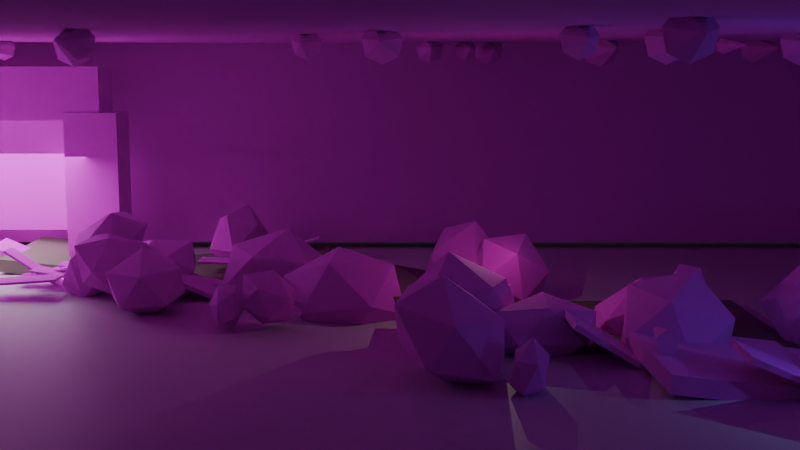 # Source: world2.blend  (saved by Blender 5.1.30; exported with 4.5.12 LTS)
import bpy
from mathutils import Matrix  # noqa: F401  (used for matrix-valued properties, if any)

bpy.ops.wm.read_factory_settings(use_empty=True)
scene = bpy.context.scene
scene.name = 'Scene'

# ---- collections
col_collection = bpy.data.collections.new('Collection'); scene.collection.children.link(col_collection)

# ---- images (referenced by path relative to the original .blend; pixels are not part of the script)
import os
ASSET_DIR = os.environ.get("B2B_ASSET_DIR", "")  # directory of the original .blend (textures are referenced by path, not embedded)
HERE = os.path.dirname(os.path.abspath(__file__))  # packed textures are extracted next to this script under _unpacked/

def load_image(name, relpath, width, height, colorspace="sRGB"):
    """Load a texture the original file referenced (path relative to the .blend, or extracted next to this script)."""
    p = next((c for c in (os.path.join(HERE, relpath), os.path.join(ASSET_DIR, relpath)) if relpath and os.path.exists(c)), "")
    if p:
        img = bpy.data.images.load(p, check_existing=True)
        img.name = name
    else:  # same state as the original file: an image datablock whose file is absent (Cycles renders it pink)
        img = bpy.data.images.new(name, width, height)
        img.source = "FILE"
        img.filepath = "//" + (relpath or name)
    img.colorspace_settings.name = colorspace
    return img
img_stageselectcavedeepdark_png = load_image('stageSelectCaveDeepDark.png', 'stageSelectCaveDeepDark.png', 1024, 1024, 'sRGB')
img_stageselectcavewall_png = load_image('stageSelectCaveWall.png', 'stageSelectCaveWall.png', 1024, 1024, 'sRGB')
img_stageselectcaveentranceglow_png = load_image('stageSelectCaveEntranceGlow.png', 'stageSelectCaveEntranceGlow.png', 1024, 1024, 'sRGB')
img_stageselectcavepath_png = load_image('stageSelectCavePath.png', 'stageSelectCavePath.png', 1024, 1024, 'sRGB')
img_stageselectcavemoss_png = load_image('stageSelectCaveMoss.png', 'stageSelectCaveMoss.png', 1024, 1024, 'sRGB')
img_stageselectcavecrystal_png = load_image('stageSelectCaveCrystal.png', 'stageSelectCaveCrystal.png', 1024, 1024, 'sRGB')
img_stageselectcaveshrine_png = load_image('stageSelectCaveShrine.png', 'stageSelectCaveShrine.png', 1024, 1024, 'sRGB')

# ---- materials (node trees are filled in below, after node groups)
mat_stageselectcavefloor_001 = bpy.data.materials.new('stageSelectCaveFloor.001')
mat_stageselectcavefloor_001.diffuse_color = (0.28, 0.24, 0.2, 1.0)
mat_stageselectcavedeepdark = bpy.data.materials.new('stageSelectCaveDeepDark')
mat_stageselectcavedeepdark.diffuse_color = (0.13, 0.12, 0.12, 1.0)
mat_stageselectcavewall = bpy.data.materials.new('stageSelectCaveWall')
mat_stageselectcavewall.diffuse_color = (0.24, 0.22, 0.2, 1.0)
mat_stageselectcaveentranceglow = bpy.data.materials.new('stageSelectCaveEntranceGlow')
mat_stageselectcaveentranceglow.diffuse_color = (0.92, 0.8, 0.5, 1.0)
mat_stageselectcavepath = bpy.data.materials.new('stageSelectCavePath')
mat_stageselectcavepath.diffuse_color = (0.36, 0.31, 0.23, 1.0)
mat_stageselectcavemoss = bpy.data.materials.new('stageSelectCaveMoss')
mat_stageselectcavemoss.diffuse_color = (0.08, 0.22, 0.1, 1.0)
mat_stageselectcavecrystal = bpy.data.materials.new('stageSelectCaveCrystal')
mat_stageselectcavecrystal.diffuse_color = (0.08, 0.55, 0.85, 1.0)
mat_stageselectcaveshrine = bpy.data.materials.new('stageSelectCaveShrine')
mat_stageselectcaveshrine.diffuse_color = (0.35, 0.34, 0.31, 1.0)
mat_stageselectcavefloor = bpy.data.materials.new('stageSelectCaveFloor')
mat_stageselectcavefloor.diffuse_color = (0.32, 0.27, 0.2, 1.0)

# ---- material node trees
mat_stageselectcavefloor_001.use_nodes = True; mat_stageselectcavefloor_001.node_tree.nodes.clear()
_N = mat_stageselectcavefloor_001.node_tree.nodes; _L = mat_stageselectcavefloor_001.node_tree.links
n0 = _N.new('ShaderNodeBsdfPrincipled'); n0.name = 'プリンシプルBSDF'; n0.location = (-200, 100)
n0.inputs[0].default_value = (0.28, 0.24, 0.2, 1.0)
n0.inputs[2].default_value = 0.85
n1 = _N.new('ShaderNodeOutputMaterial'); n1.name = 'マテリアル出力'; n1.location = (200, 100)
_L.new(n0.outputs[0], n1.inputs[0])
n1.is_active_output = True
mat_stageselectcavedeepdark.use_nodes = True; mat_stageselectcavedeepdark.node_tree.nodes.clear()
_N = mat_stageselectcavedeepdark.node_tree.nodes; _L = mat_stageselectcavedeepdark.node_tree.links
n0 = _N.new('ShaderNodeBsdfPrincipled'); n0.name = 'プリンシプルBSDF'; n0.location = (-200, 100)
n0.inputs[2].default_value = 0.85
n1 = _N.new('ShaderNodeOutputMaterial'); n1.name = 'マテリアル出力'; n1.location = (200, 100)
n2 = _N.new('ShaderNodeTexImage'); n2.name = '画像テクスチャ'; n2.location = (0, 0)
n2.image = img_stageselectcavedeepdark_png
_L.new(n0.outputs[0], n1.inputs[0])
_L.new(n2.outputs[0], n0.inputs[0])
n1.is_active_output = True
mat_stageselectcavewall.use_nodes = True; mat_stageselectcavewall.node_tree.nodes.clear()
_N = mat_stageselectcavewall.node_tree.nodes; _L = mat_stageselectcavewall.node_tree.links
n0 = _N.new('ShaderNodeBsdfPrincipled'); n0.name = 'プリンシプルBSDF'; n0.location = (-200, 100)
n0.inputs[2].default_value = 0.85
n1 = _N.new('ShaderNodeOutputMaterial'); n1.name = 'マテリアル出力'; n1.location = (200, 100)
n2 = _N.new('ShaderNodeTexImage'); n2.name = '画像テクスチャ'; n2.location = (0, 0)
n2.image = img_stageselectcavewall_png
_L.new(n0.outputs[0], n1.inputs[0])
_L.new(n2.outputs[0], n0.inputs[0])
n1.is_active_output = True
mat_stageselectcaveentranceglow.use_nodes = True; mat_stageselectcaveentranceglow.node_tree.nodes.clear()
_N = mat_stageselectcaveentranceglow.node_tree.nodes; _L = mat_stageselectcaveentranceglow.node_tree.links
n0 = _N.new('ShaderNodeBsdfPrincipled'); n0.name = 'プリンシプルBSDF'; n0.location = (-200, 100)
n0.inputs[2].default_value = 0.85
n1 = _N.new('ShaderNodeOutputMaterial'); n1.name = 'マテリアル出力'; n1.location = (200, 100)
n2 = _N.new('ShaderNodeTexImage'); n2.name = '画像テクスチャ'; n2.location = (0, 0)
n2.image = img_stageselectcaveentranceglow_png
_L.new(n0.outputs[0], n1.inputs[0])
_L.new(n2.outputs[0], n0.inputs[0])
n1.is_active_output = True
mat_stageselectcavepath.use_nodes = True; mat_stageselectcavepath.node_tree.nodes.clear()
_N = mat_stageselectcavepath.node_tree.nodes; _L = mat_stageselectcavepath.node_tree.links
n0 = _N.new('ShaderNodeBsdfPrincipled'); n0.name = 'プリンシプルBSDF'; n0.location = (-200, 100)
n0.inputs[2].default_value = 0.85
n1 = _N.new('ShaderNodeOutputMaterial'); n1.name = 'マテリアル出力'; n1.location = (200, 100)
n2 = _N.new('ShaderNodeTexImage'); n2.name = '画像テクスチャ'; n2.location = (0, 0)
n2.image = img_stageselectcavepath_png
_L.new(n0.outputs[0], n1.inputs[0])
_L.new(n2.outputs[0], n0.inputs[0])
n1.is_active_output = True
mat_stageselectcavemoss.use_nodes = True; mat_stageselectcavemoss.node_tree.nodes.clear()
_N = mat_stageselectcavemoss.node_tree.nodes; _L = mat_stageselectcavemoss.node_tree.links
n0 = _N.new('ShaderNodeBsdfPrincipled'); n0.name = 'プリンシプルBSDF'; n0.location = (-200, 100)
n0.inputs[2].default_value = 0.85
n1 = _N.new('ShaderNodeOutputMaterial'); n1.name = 'マテリアル出力'; n1.location = (200, 100)
n2 = _N.new('ShaderNodeTexImage'); n2.name = '画像テクスチャ'; n2.location = (0, 0)
n2.image = img_stageselectcavemoss_png
_L.new(n0.outputs[0], n1.inputs[0])
_L.new(n2.outputs[0], n0.inputs[0])
n1.is_active_output = True
mat_stageselectcavecrystal.use_nodes = True; mat_stageselectcavecrystal.node_tree.nodes.clear()
_N = mat_stageselectcavecrystal.node_tree.nodes; _L = mat_stageselectcavecrystal.node_tree.links
n0 = _N.new('ShaderNodeBsdfPrincipled'); n0.name = 'プリンシプルBSDF'; n0.location = (-200, 100)
n0.inputs[2].default_value = 0.85
n1 = _N.new('ShaderNodeOutputMaterial'); n1.name = 'マテリアル出力'; n1.location = (200, 100)
n2 = _N.new('ShaderNodeTexImage'); n2.name = '画像テクスチャ'; n2.location = (0, 0)
n2.image = img_stageselectcavecrystal_png
_L.new(n0.outputs[0], n1.inputs[0])
_L.new(n2.outputs[0], n0.inputs[0])
n1.is_active_output = True
mat_stageselectcaveshrine.use_nodes = True; mat_stageselectcaveshrine.node_tree.nodes.clear()
_N = mat_stageselectcaveshrine.node_tree.nodes; _L = mat_stageselectcaveshrine.node_tree.links
n0 = _N.new('ShaderNodeBsdfPrincipled'); n0.name = 'プリンシプルBSDF'; n0.location = (-200, 100)
n0.inputs[2].default_value = 0.85
n1 = _N.new('ShaderNodeOutputMaterial'); n1.name = 'マテリアル出力'; n1.location = (200, 100)
n2 = _N.new('ShaderNodeTexImage'); n2.name = '画像テクスチャ'; n2.location = (0, 0)
n2.image = img_stageselectcaveshrine_png
_L.new(n0.outputs[0], n1.inputs[0])
_L.new(n2.outputs[0], n0.inputs[0])
n1.is_active_output = True
mat_stageselectcavefloor.use_nodes = True; mat_stageselectcavefloor.node_tree.nodes.clear()
_N = mat_stageselectcavefloor.node_tree.nodes; _L = mat_stageselectcavefloor.node_tree.links
n0 = _N.new('ShaderNodeBsdfPrincipled'); n0.name = 'プリンシプルBSDF'; n0.location = (-200, 100)
n1 = _N.new('ShaderNodeOutputMaterial'); n1.name = 'マテリアル出力'; n1.location = (200, 100)
_L.new(n0.outputs[0], n1.inputs[0])
n1.is_active_output = True

# ---- world
world_world = bpy.data.worlds.new('World'); scene.world = world_world
world_world.use_nodes = True; world_world.node_tree.nodes.clear()
_N = world_world.node_tree.nodes; _L = world_world.node_tree.links
n0 = _N.new('ShaderNodeOutputWorld'); n0.name = 'World Output'; n0.location = (200, 100)
n1 = _N.new('ShaderNodeBackground'); n1.name = 'Background'; n1.location = (-200, 100)
n1.inputs[0].default_value = (0.05088, 0.05088, 0.05088, 1.0)
_L.new(n1.outputs[0], n0.inputs[0])
n0.is_active_output = True
world_world.color = (0.05088, 0.05088, 0.05088)
world_world.sun_shadow_jitter_overblur = 0.0

# ---- cameras
cam_001 = bpy.data.cameras.new('カメラ.001')

# ---- lights
light_x = bpy.data.lights.new('エリア', 'AREA')
light_x.energy = 550.0
light_x.size = 8.0
light_x.size_y = 1.0
light_x_1 = bpy.data.lights.new('ポイント', 'POINT')
light_x_1.color = (0.25, 0.55, 1.0)
light_x_1.energy = 95.0
light_001 = bpy.data.lights.new('ポイント.001', 'POINT')
light_001.color = (0.85, 0.72, 0.55)
light_001.energy = 80.0

# ---- meshes
me_cave_floor_slab_00_mesh_zup = bpy.data.meshes.new('cave_floor_slab_00_mesh_zup')
me_cave_floor_slab_00_mesh_zup.from_pydata([(-21.76, 13.44, 0.1889), (-21.71, 18.64, 0.1797), (-21.62, 18.64, 0.6714), (-21.67, 13.44, 0.6806), (-14.24, 18.56, -0.6889), (-14.29, 13.36, -0.6797), (-14.33, 18.56, -1.181), (-14.38, 13.36, -1.171)], [], [(0, 1, 2), (0, 2, 3), (3, 2, 4), (3, 4, 5), (5, 4, 6), (5, 6, 7), (7, 6, 1), (7, 1, 0), (3, 5, 7), (3, 7, 0), (4, 2, 1), (4, 1, 6)])
me_cave_floor_slab_00_mesh_zup.materials.append(mat_stageselectcavefloor_001)
me_cave_floor_slab_00_mesh_zup.update()
me_cave_floor_slab_01_mesh_zup = bpy.data.meshes.new('cave_floor_slab_01_mesh_zup')
me_cave_floor_slab_01_mesh_zup.from_pydata([(-15.83, 11.04, -0.09241), (-15.92, 16.84, -0.08275), (-15.87, 16.84, 0.4144), (-15.78, 11.04, 0.4048), (-8.166, 16.96, -0.4076), (-8.076, 11.16, -0.4172), (-8.219, 16.96, -0.9048), (-8.129, 11.16, -0.9144)], [], [(0, 1, 2), (0, 2, 3), (3, 2, 4), (3, 4, 5), (5, 4, 6), (5, 6, 7), (7, 6, 1), (7, 1, 0), (3, 5, 7), (3, 7, 0), (4, 2, 1), (4, 1, 6)])
me_cave_floor_slab_01_mesh_zup.materials.append(mat_stageselectcavefloor_001)
me_cave_floor_slab_01_mesh_zup.update()
me_cave_floor_slab_02_mesh_zup = bpy.data.meshes.new('cave_floor_slab_02_mesh_zup')
me_cave_floor_slab_02_mesh_zup.from_pydata([(-11.03, 8.866, -0.7742), (-10.92, 15.27, -0.767), (-10.95, 15.27, -0.2681), (-11.06, 8.866, -0.2753), (-2.974, 15.13, 0.2742), (-3.079, 8.734, 0.267), (-2.94, 15.13, -0.2247), (-3.046, 8.734, -0.2319)], [], [(0, 1, 2), (0, 2, 3), (3, 2, 4), (3, 4, 5), (5, 4, 6), (5, 6, 7), (7, 6, 1), (7, 1, 0), (3, 5, 7), (3, 7, 0), (4, 2, 1), (4, 1, 6)])
me_cave_floor_slab_02_mesh_zup.materials.append(mat_stageselectcavefloor_001)
me_cave_floor_slab_02_mesh_zup.update()
me_cave_floor_slab_03_mesh_zup = bpy.data.meshes.new('cave_floor_slab_03_mesh_zup')
me_cave_floor_slab_03_mesh_zup.from_pydata([(-6.181, 6.514, 0.1656), (-6.041, 11.71, 0.1432), (-5.962, 11.71, 0.6369), (-6.102, 6.514, 0.6594), (2.181, 11.49, -0.6656), (2.041, 6.288, -0.6432), (2.102, 11.49, -1.159), (1.962, 6.288, -1.137)], [], [(0, 1, 2), (0, 2, 3), (3, 2, 4), (3, 4, 5), (5, 4, 6), (5, 6, 7), (7, 6, 1), (7, 1, 0), (3, 5, 7), (3, 7, 0), (4, 2, 1), (4, 1, 6)])
me_cave_floor_slab_03_mesh_zup.materials.append(mat_stageselectcavefloor_001)
me_cave_floor_slab_03_mesh_zup.update()
me_cave_floor_slab_04_mesh_zup = bpy.data.meshes.new('cave_floor_slab_04_mesh_zup')
me_cave_floor_slab_04_mesh_zup.from_pydata([(-1.21, 3.077, 0.2644), (-1.241, 8.877, 0.27), (-1.152, 8.877, 0.7619), (-1.12, 3.077, 0.7562), (7.21, 8.923, -0.7644), (7.241, 3.123, -0.77), (7.12, 8.923, -1.256), (7.152, 3.123, -1.262)], [], [(0, 1, 2), (0, 2, 3), (3, 2, 4), (3, 4, 5), (5, 4, 6), (5, 6, 7), (7, 6, 1), (7, 1, 0), (3, 5, 7), (3, 7, 0), (4, 2, 1), (4, 1, 6)])
me_cave_floor_slab_04_mesh_zup.materials.append(mat_stageselectcavefloor_001)
me_cave_floor_slab_04_mesh_zup.update()
me_cave_floor_slab_05_mesh_zup = bpy.data.meshes.new('cave_floor_slab_05_mesh_zup')
me_cave_floor_slab_05_mesh_zup.from_pydata([(2.689, -1.285, -0.5089), (2.564, 5.113, -0.5091), (2.562, 5.113, -0.009124), (2.688, -1.285, -0.008866), (11.31, 5.285, 0.008865), (11.44, -1.113, 0.009123), (11.31, 5.285, -0.4911), (11.44, -1.113, -0.4909)], [], [(0, 1, 2), (0, 2, 3), (3, 2, 4), (3, 4, 5), (5, 4, 6), (5, 6, 7), (7, 6, 1), (7, 1, 0), (3, 5, 7), (3, 7, 0), (4, 2, 1), (4, 1, 6)])
me_cave_floor_slab_05_mesh_zup.materials.append(mat_stageselectcavefloor_001)
me_cave_floor_slab_05_mesh_zup.update()
me_cave_floor_slab_06_mesh_zup = bpy.data.meshes.new('cave_floor_slab_06_mesh_zup')
me_cave_floor_slab_06_mesh_zup.from_pydata([(6.589, -5.747, 0.01068), (6.418, -0.5501, 0.03051), (6.476, -0.5501, 0.5272), (6.647, -5.747, 0.5073), (15.41, -0.2527, -0.5107), (15.58, -5.45, -0.5305), (15.35, -0.2527, -1.007), (15.52, -5.45, -1.027)], [], [(0, 1, 2), (0, 2, 3), (3, 2, 4), (3, 4, 5), (5, 4, 6), (5, 6, 7), (7, 6, 1), (7, 1, 0), (3, 5, 7), (3, 7, 0), (4, 2, 1), (4, 1, 6)])
me_cave_floor_slab_06_mesh_zup.materials.append(mat_stageselectcavedeepdark)
me_cave_floor_slab_06_mesh_zup.update()
me_cave_floor_slab_07_mesh_zup = bpy.data.meshes.new('cave_floor_slab_07_mesh_zup')
me_cave_floor_slab_07_mesh_zup.from_pydata([(10.35, -11.85, -0.5803), (10.41, -6.052, -0.5792), (10.4, -6.052, -0.07932), (10.34, -11.85, -0.08036), (19.65, -6.149, 0.08029), (19.59, -11.95, 0.07924), (19.66, -6.149, -0.4196), (19.6, -11.95, -0.4207)], [], [(0, 1, 2), (0, 2, 3), (3, 2, 4), (3, 4, 5), (5, 4, 6), (5, 6, 7), (7, 6, 1), (7, 1, 0), (3, 5, 7), (3, 7, 0), (4, 2, 1), (4, 1, 6)])
me_cave_floor_slab_07_mesh_zup.materials.append(mat_stageselectcavedeepdark)
me_cave_floor_slab_07_mesh_zup.update()
me_cave_back_wall_mesh_zup = bpy.data.meshes.new('cave_back_wall_mesh_zup')
me_cave_back_wall_mesh_zup.from_pydata([(-22.5, 17.5, 0.05), (-22.5, 19.5, 0.05), (-22.5, 19.5, 10.55), (-22.5, 17.5, 10.55), (22.5, 19.5, 10.55), (22.5, 17.5, 10.55), (22.5, 19.5, 0.05), (22.5, 17.5, 0.05)], [], [(0, 1, 2), (0, 2, 3), (3, 2, 4), (3, 4, 5), (5, 4, 6), (5, 6, 7), (7, 6, 1), (7, 1, 0), (3, 5, 7), (3, 7, 0), (4, 2, 1), (4, 1, 6)])
me_cave_back_wall_mesh_zup.materials.append(mat_stageselectcavewall)
me_cave_back_wall_mesh_zup.update()
me_cave_left_wall_mesh_zup = bpy.data.meshes.new('cave_left_wall_mesh_zup')
me_cave_left_wall_mesh_zup.from_pydata([(-23.25, -16.0, -0.3), (-23.25, 20.0, -0.3), (-23.25, 20.0, 9.9), (-23.25, -16.0, 9.9), (-20.75, 20.0, 9.9), (-20.75, -16.0, 9.9), (-20.75, 20.0, -0.3), (-20.75, -16.0, -0.3)], [], [(0, 1, 2), (0, 2, 3), (3, 2, 4), (3, 4, 5), (5, 4, 6), (5, 6, 7), (7, 6, 1), (7, 1, 0), (3, 5, 7), (3, 7, 0), (4, 2, 1), (4, 1, 6)])
me_cave_left_wall_mesh_zup.materials.append(mat_stageselectcavewall)
me_cave_left_wall_mesh_zup.update()
me_cave_right_wall_mesh_zup = bpy.data.meshes.new('cave_right_wall_mesh_zup')
me_cave_right_wall_mesh_zup.from_pydata([(20.65, -17.0, -0.3), (20.65, 19.0, -0.3), (20.65, 19.0, 9.9), (20.65, -17.0, 9.9), (23.35, 19.0, 9.9), (23.35, -17.0, 9.9), (23.35, 19.0, -0.3), (23.35, -17.0, -0.3)], [], [(0, 1, 2), (0, 2, 3), (3, 2, 4), (3, 4, 5), (5, 4, 6), (5, 6, 7), (7, 6, 1), (7, 1, 0), (3, 5, 7), (3, 7, 0), (4, 2, 1), (4, 1, 6)])
me_cave_right_wall_mesh_zup.materials.append(mat_stageselectcavedeepdark)
me_cave_right_wall_mesh_zup.update()
me_cave_ceiling_mesh_zup = bpy.data.meshes.new('cave_ceiling_mesh_zup')
me_cave_ceiling_mesh_zup.from_pydata([(-23.0, -17.5, 8.9), (-23.0, 21.5, 8.9), (-23.0, 21.5, 11.1), (-23.0, -17.5, 11.1), (23.0, 21.5, 11.1), (23.0, -17.5, 11.1), (23.0, 21.5, 8.9), (23.0, -17.5, 8.9)], [], [(0, 1, 2), (0, 2, 3), (3, 2, 4), (3, 4, 5), (5, 4, 6), (5, 6, 7), (7, 6, 1), (7, 1, 0), (3, 5, 7), (3, 7, 0), (4, 2, 1), (4, 1, 6)])
me_cave_ceiling_mesh_zup.materials.append(mat_stageselectcavewall)
me_cave_ceiling_mesh_zup.update()
me_cave_deep_wall_mesh_zup = bpy.data.meshes.new('cave_deep_wall_mesh_zup')
me_cave_deep_wall_mesh_zup.from_pydata([(13.5, -14.1, -0.05), (13.5, -11.9, -0.05), (13.5, -11.9, 8.45), (13.5, -14.1, 8.45), (23.5, -11.9, 8.45), (23.5, -14.1, 8.45), (23.5, -11.9, -0.05), (23.5, -14.1, -0.05)], [], [(0, 1, 2), (0, 2, 3), (3, 2, 4), (3, 4, 5), (5, 4, 6), (5, 6, 7), (7, 6, 1), (7, 1, 0), (3, 5, 7), (3, 7, 0), (4, 2, 1), (4, 1, 6)])
me_cave_deep_wall_mesh_zup.materials.append(mat_stageselectcavedeepdark)
me_cave_deep_wall_mesh_zup.update()
me_warm_entrance_light_panel_mesh_zup = bpy.data.meshes.new('warm_entrance_light_panel_mesh_zup')
me_warm_entrance_light_panel_mesh_zup.from_pydata([(-20.5, 15.6, 0.9), (-20.5, 15.8, 0.9), (-20.5, 15.8, 6.7), (-20.5, 15.6, 6.7), (-13.5, 15.8, 6.7), (-13.5, 15.6, 6.7), (-13.5, 15.8, 0.9), (-13.5, 15.6, 0.9)], [], [(0, 1, 2), (0, 2, 3), (3, 2, 4), (3, 4, 5), (5, 4, 6), (5, 6, 7), (7, 6, 1), (7, 1, 0), (3, 5, 7), (3, 7, 0), (4, 2, 1), (4, 1, 6)])
me_warm_entrance_light_panel_mesh_zup.materials.append(mat_stageselectcaveentranceglow)
me_warm_entrance_light_panel_mesh_zup.update()
me_entrance_left_rock_mesh_zup = bpy.data.meshes.new('entrance_left_rock_mesh_zup')
me_entrance_left_rock_mesh_zup.from_pydata([(-22.1, 14.25, -0.25), (-22.1, 16.35, -0.25), (-22.1, 16.35, 6.25), (-22.1, 14.25, 6.25), (-19.9, 16.35, 6.25), (-19.9, 14.25, 6.25), (-19.9, 16.35, -0.25), (-19.9, 14.25, -0.25)], [], [(0, 1, 2), (0, 2, 3), (3, 2, 4), (3, 4, 5), (5, 4, 6), (5, 6, 7), (7, 6, 1), (7, 1, 0), (3, 5, 7), (3, 7, 0), (4, 2, 1), (4, 1, 6)])
me_entrance_left_rock_mesh_zup.materials.append(mat_stageselectcavewall)
me_entrance_left_rock_mesh_zup.update()
me_entrance_right_rock_mesh_zup = bpy.data.meshes.new('entrance_right_rock_mesh_zup')
me_entrance_right_rock_mesh_zup.from_pydata([(-13.9, 13.95, 0.0), (-13.9, 16.05, 0.0), (-13.9, 16.05, 6.0), (-13.9, 13.95, 6.0), (-11.7, 16.05, 6.0), (-11.7, 13.95, 6.0), (-11.7, 16.05, 0.0), (-11.7, 13.95, 0.0)], [], [(0, 1, 2), (0, 2, 3), (3, 2, 4), (3, 4, 5), (5, 4, 6), (5, 6, 7), (7, 6, 1), (7, 1, 0), (3, 5, 7), (3, 7, 0), (4, 2, 1), (4, 1, 6)])
me_entrance_right_rock_mesh_zup.materials.append(mat_stageselectcavewall)
me_entrance_right_rock_mesh_zup.update()
me_entrance_top_rock_mesh_zup = bpy.data.meshes.new('entrance_top_rock_mesh_zup')
me_entrance_top_rock_mesh_zup.from_pydata([(-21.6, 14.0, 5.7), (-21.6, 16.2, 5.7), (-21.6, 16.2, 7.9), (-21.6, 14.0, 7.9), (-12.4, 16.2, 7.9), (-12.4, 14.0, 7.9), (-12.4, 16.2, 5.7), (-12.4, 14.0, 5.7)], [], [(0, 1, 2), (0, 2, 3), (3, 2, 4), (3, 4, 5), (5, 4, 6), (5, 6, 7), (7, 6, 1), (7, 1, 0), (3, 5, 7), (3, 7, 0), (4, 2, 1), (4, 1, 6)])
me_entrance_top_rock_mesh_zup.materials.append(mat_stageselectcavewall)
me_entrance_top_rock_mesh_zup.update()
me_cave_path_marker_slab_00_mesh_zup = bpy.data.meshes.new('cave_path_marker_slab_00_mesh_zup')
me_cave_path_marker_slab_00_mesh_zup.from_pydata([(-16.47, 11.95, 0.6345), (-16.52, 13.95, 0.6579), (-16.46, 13.95, 0.8046), (-16.41, 11.95, 0.7812), (-13.53, 14.05, -0.4745), (-13.48, 12.05, -0.4979), (-13.59, 14.05, -0.6212), (-13.54, 12.05, -0.6446)], [], [(0, 1, 2), (0, 2, 3), (3, 2, 4), (3, 4, 5), (5, 4, 6), (5, 6, 7), (7, 6, 1), (7, 1, 0), (3, 5, 7), (3, 7, 0), (4, 2, 1), (4, 1, 6)])
me_cave_path_marker_slab_00_mesh_zup.materials.append(mat_stageselectcavepath)
me_cave_path_marker_slab_00_mesh_zup.update()
me_cave_path_marker_slab_01_mesh_zup = bpy.data.meshes.new('cave_path_marker_slab_01_mesh_zup')
me_cave_path_marker_slab_01_mesh_zup.from_pydata([(-12.41, 9.052, 0.919), (-12.36, 11.05, 0.8838), (-12.27, 11.05, 1.018), (-12.33, 9.052, 1.053), (-9.587, 10.95, -0.719), (-9.641, 8.949, -0.6838), (-9.673, 10.95, -0.8533), (-9.728, 8.949, -0.8181)], [], [(0, 1, 2), (0, 2, 3), (3, 2, 4), (3, 4, 5), (5, 4, 6), (5, 6, 7), (7, 6, 1), (7, 1, 0), (3, 5, 7), (3, 7, 0), (4, 2, 1), (4, 1, 6)])
me_cave_path_marker_slab_01_mesh_zup.materials.append(mat_stageselectcavepath)
me_cave_path_marker_slab_01_mesh_zup.update()
me_cave_path_marker_slab_02_mesh_zup = bpy.data.meshes.new('cave_path_marker_slab_02_mesh_zup')
me_cave_path_marker_slab_02_mesh_zup.from_pydata([(-8.544, 6.052, 0.6723), (-8.485, 8.051, 0.6485), (-8.425, 8.051, 0.797), (-8.484, 6.052, 0.8208), (-5.456, 7.948, -0.3923), (-5.515, 5.949, -0.3685), (-5.516, 7.948, -0.5408), (-5.575, 5.949, -0.517)], [], [(0, 1, 2), (0, 2, 3), (3, 2, 4), (3, 4, 5), (5, 4, 6), (5, 6, 7), (7, 6, 1), (7, 1, 0), (3, 5, 7), (3, 7, 0), (4, 2, 1), (4, 1, 6)])
me_cave_path_marker_slab_02_mesh_zup.materials.append(mat_stageselectcavepath)
me_cave_path_marker_slab_02_mesh_zup.update()
me_cave_path_marker_slab_03_mesh_zup = bpy.data.meshes.new('cave_path_marker_slab_03_mesh_zup')
me_cave_path_marker_slab_03_mesh_zup.from_pydata([(-4.404, 2.973, 0.9148), (-4.433, 4.973, 0.9318), (-4.352, 4.973, 1.07), (-4.323, 2.973, 1.053), (-1.596, 5.027, -0.5548), (-1.567, 3.027, -0.5718), (-1.677, 5.027, -0.6927), (-1.648, 3.027, -0.7097)], [], [(0, 1, 2), (0, 2, 3), (3, 2, 4), (3, 4, 5), (5, 4, 6), (5, 6, 7), (7, 6, 1), (7, 1, 0), (3, 5, 7), (3, 7, 0), (4, 2, 1), (4, 1, 6)])
me_cave_path_marker_slab_03_mesh_zup.materials.append(mat_stageselectcavepath)
me_cave_path_marker_slab_03_mesh_zup.update()
me_cave_path_marker_slab_04_mesh_zup = bpy.data.meshes.new('cave_path_marker_slab_04_mesh_zup')
me_cave_path_marker_slab_04_mesh_zup.from_pydata([(0.5044, 0.07772, 0.9121), (0.5892, 2.075, 0.8677), (0.6634, 2.075, 1.009), (0.5786, 0.07772, 1.054), (3.496, 1.922, -0.4721), (3.411, -0.07543, -0.4277), (3.421, 1.922, -0.6139), (3.337, -0.07543, -0.5695)], [], [(0, 1, 2), (0, 2, 3), (3, 2, 4), (3, 4, 5), (5, 4, 6), (5, 6, 7), (7, 6, 1), (7, 1, 0), (3, 5, 7), (3, 7, 0), (4, 2, 1), (4, 1, 6)])
me_cave_path_marker_slab_04_mesh_zup.materials.append(mat_stageselectcavepath)
me_cave_path_marker_slab_04_mesh_zup.update()
me_cave_path_marker_slab_05_mesh_zup = bpy.data.meshes.new('cave_path_marker_slab_05_mesh_zup')
me_cave_path_marker_slab_05_mesh_zup.from_pydata([(4.631, -3.067, 0.9936), (4.558, -1.069, 1.038), (4.642, -1.069, 1.175), (4.714, -3.067, 1.13), (7.369, -0.9327, -0.4936), (7.442, -2.931, -0.5381), (7.286, -0.9327, -0.6301), (7.358, -2.931, -0.6746)], [], [(0, 1, 2), (0, 2, 3), (3, 2, 4), (3, 4, 5), (5, 4, 6), (5, 6, 7), (7, 6, 1), (7, 1, 0), (3, 5, 7), (3, 7, 0), (4, 2, 1), (4, 1, 6)])
me_cave_path_marker_slab_05_mesh_zup.materials.append(mat_stageselectcavepath)
me_cave_path_marker_slab_05_mesh_zup.update()
me_cave_path_marker_slab_06_mesh_zup = bpy.data.meshes.new('cave_path_marker_slab_06_mesh_zup')
me_cave_path_marker_slab_06_mesh_zup.from_pydata([(8.467, -5.941, 0.8544), (8.534, -3.942, 0.8256), (8.597, -3.942, 0.9725), (8.53, -5.941, 1.001), (11.53, -4.059, -0.2944), (11.47, -6.058, -0.2656), (11.47, -4.059, -0.4414), (11.4, -6.058, -0.4125)], [], [(0, 1, 2), (0, 2, 3), (3, 2, 4), (3, 4, 5), (5, 4, 6), (5, 6, 7), (7, 6, 1), (7, 1, 0), (3, 5, 7), (3, 7, 0), (4, 2, 1), (4, 1, 6)])
me_cave_path_marker_slab_06_mesh_zup.materials.append(mat_stageselectcavepath)
me_cave_path_marker_slab_06_mesh_zup.update()
me_cave_path_marker_slab_07_mesh_zup = bpy.data.meshes.new('cave_path_marker_slab_07_mesh_zup')
me_cave_path_marker_slab_07_mesh_zup.from_pydata([(12.45, -9.948, 0.8187), (12.51, -7.949, 0.7953), (12.57, -7.949, 0.9444), (12.51, -9.948, 0.9677), (15.55, -8.052, -0.2187), (15.49, -10.05, -0.1953), (15.49, -8.052, -0.3677), (15.43, -10.05, -0.3444)], [], [(0, 1, 2), (0, 2, 3), (3, 2, 4), (3, 4, 5), (5, 4, 6), (5, 6, 7), (7, 6, 1), (7, 1, 0), (3, 5, 7), (3, 7, 0), (4, 2, 1), (4, 1, 6)])
me_cave_path_marker_slab_07_mesh_zup.materials.append(mat_stageselectcavepath)
me_cave_path_marker_slab_07_mesh_zup.update()
me_cave_rock_00_mesh_zup = bpy.data.meshes.new('cave_rock_00_mesh_zup')
me_cave_rock_00_mesh_zup.from_pydata([(11.59, -0.6175, 1.464), (12.72, -1.869, 0.6206), (11.29, -0.4179, -0.1666), (13.27, -1.164, 2.124), (10.95, 1.185, 0.8501), (12.18, 0.7236, 2.266), (14.01, -1.302, 0.9014), (12.78, -0.8407, -0.5141), (11.69, 1.047, -0.3722), (12.24, 1.752, 1.131), (13.67, 0.3008, 1.918), (13.37, 0.5004, 0.2878)], [], [(0, 1, 2), (1, 0, 3), (0, 2, 4), (0, 4, 5), (0, 5, 3), (1, 3, 6), (2, 1, 7), (4, 2, 8), (5, 4, 9), (3, 5, 10), (1, 6, 7), (2, 7, 8), (4, 8, 9), (5, 9, 10), (3, 10, 6), (7, 6, 11), (8, 7, 11), (9, 8, 11), (10, 9, 11), (6, 10, 11)])
me_cave_rock_00_mesh_zup.materials.append(mat_stageselectcavewall)
me_cave_rock_00_mesh_zup.update()
me_cave_rock_01_mesh_zup = bpy.data.meshes.new('cave_rock_01_mesh_zup')
me_cave_rock_01_mesh_zup.from_pydata([(-9.053, 8.194, 1.64), (-9.652, 6.901, 0.7439), (-9.93, 8.866, 0.7341), (-8.273, 6.758, 1.237), (-8.724, 9.938, 1.221), (-7.699, 8.635, 1.532), (-8.667, 6.542, 0.0827), (-9.691, 7.845, -0.2282), (-9.118, 9.722, 0.06686), (-7.739, 9.579, 0.5601), (-7.46, 7.614, 0.5699), (-8.337, 8.286, -0.3357)], [], [(0, 1, 2), (1, 0, 3), (0, 2, 4), (0, 4, 5), (0, 5, 3), (1, 3, 6), (2, 1, 7), (4, 2, 8), (5, 4, 9), (3, 5, 10), (1, 6, 7), (2, 7, 8), (4, 8, 9), (5, 9, 10), (3, 10, 6), (7, 6, 11), (8, 7, 11), (9, 8, 11), (10, 9, 11), (6, 10, 11)])
me_cave_rock_01_mesh_zup.materials.append(mat_stageselectcavewall)
me_cave_rock_01_mesh_zup.update()
me_cave_rock_02_mesh_zup = bpy.data.meshes.new('cave_rock_02_mesh_zup')
me_cave_rock_02_mesh_zup.from_pydata([(-9.641, 5.809, -0.04832), (-10.51, 5.256, 0.9679), (-9.124, 6.092, 0.8864), (-10.98, 5.739, 0.4966), (-8.735, 7.091, 0.3647), (-9.883, 6.873, 0.1238), (-11.29, 5.979, 1.768), (-10.14, 6.197, 2.009), (-9.046, 7.332, 1.636), (-9.515, 7.814, 1.165), (-10.9, 6.979, 1.246), (-10.39, 7.262, 2.181)], [], [(0, 1, 2), (1, 0, 3), (0, 2, 4), (0, 4, 5), (0, 5, 3), (1, 3, 6), (2, 1, 7), (4, 2, 8), (5, 4, 9), (3, 5, 10), (1, 6, 7), (2, 7, 8), (4, 8, 9), (5, 9, 10), (3, 10, 6), (7, 6, 11), (8, 7, 11), (9, 8, 11), (10, 9, 11), (6, 10, 11)])
me_cave_rock_02_mesh_zup.materials.append(mat_stageselectcavewall)
me_cave_rock_02_mesh_zup.update()
me_cave_rock_03_mesh_zup = bpy.data.meshes.new('cave_rock_03_mesh_zup')
me_cave_rock_03_mesh_zup.from_pydata([(19.69, -7.926, 1.263), (19.83, -8.574, 0.8256), (19.74, -7.902, 0.4522), (20.23, -8.443, 1.524), (20.1, -7.357, 0.9193), (20.4, -7.691, 1.581), (20.62, -8.739, 0.8736), (20.32, -8.404, 0.2114), (20.49, -7.652, 0.2693), (20.89, -7.521, 0.9672), (20.97, -8.193, 1.341), (21.03, -8.169, 0.5297)], [], [(0, 1, 2), (1, 0, 3), (0, 2, 4), (0, 4, 5), (0, 5, 3), (1, 3, 6), (2, 1, 7), (4, 2, 8), (5, 4, 9), (3, 5, 10), (1, 6, 7), (2, 7, 8), (4, 8, 9), (5, 9, 10), (3, 10, 6), (7, 6, 11), (8, 7, 11), (9, 8, 11), (10, 9, 11), (6, 10, 11)])
me_cave_rock_03_mesh_zup.materials.append(mat_stageselectcavedeepdark)
me_cave_rock_03_mesh_zup.update()
me_cave_rock_04_mesh_zup = bpy.data.meshes.new('cave_rock_04_mesh_zup')
me_cave_rock_04_mesh_zup.from_pydata([(3.717, 3.004, 0.2468), (3.208, 2.481, 0.7195), (3.596, 3.332, 0.956), (3.05, 2.539, -0.06079), (3.678, 3.915, 0.3218), (3.341, 3.425, -0.3066), (2.518, 2.579, 0.4583), (2.856, 3.069, 1.087), (3.146, 3.955, 0.8409), (2.988, 4.012, 0.06059), (2.6, 3.162, -0.1759), (2.479, 3.489, 0.5333)], [], [(0, 1, 2), (1, 0, 3), (0, 2, 4), (0, 4, 5), (0, 5, 3), (1, 3, 6), (2, 1, 7), (4, 2, 8), (5, 4, 9), (3, 5, 10), (1, 6, 7), (2, 7, 8), (4, 8, 9), (5, 9, 10), (3, 10, 6), (7, 6, 11), (8, 7, 11), (9, 8, 11), (10, 9, 11), (6, 10, 11)])
me_cave_rock_04_mesh_zup.materials.append(mat_stageselectcavewall)
me_cave_rock_04_mesh_zup.update()
me_cave_rock_05_mesh_zup = bpy.data.meshes.new('cave_rock_05_mesh_zup')
me_cave_rock_05_mesh_zup.from_pydata([(-2.299, 3.2, 1.661), (-0.8965, 2.184, 0.4384), (-3.185, 2.904, 0.06687), (-0.2005, 3.489, 1.572), (-3.903, 4.654, 0.9713), (-2.059, 5.016, 1.902), (0.2108, 3.371, -0.07654), (-1.634, 3.01, -1.007), (-3.492, 4.537, -0.6777), (-2.796, 5.842, 0.4563), (-0.5076, 5.122, 0.8279), (-1.393, 4.826, -0.7664)], [], [(0, 1, 2), (1, 0, 3), (0, 2, 4), (0, 4, 5), (0, 5, 3), (1, 3, 6), (2, 1, 7), (4, 2, 8), (5, 4, 9), (3, 5, 10), (1, 6, 7), (2, 7, 8), (4, 8, 9), (5, 9, 10), (3, 10, 6), (7, 6, 11), (8, 7, 11), (9, 8, 11), (10, 9, 11), (6, 10, 11)])
me_cave_rock_05_mesh_zup.materials.append(mat_stageselectcavewall)
me_cave_rock_05_mesh_zup.update()
me_cave_rock_06_mesh_zup = bpy.data.meshes.new('cave_rock_06_mesh_zup')
me_cave_rock_06_mesh_zup.from_pydata([(4.222, -1.264, -0.6082), (3.254, -2.249, 0.3502), (5.162, -1.589, 0.2145), (2.641, -1.261, -0.03748), (5.728, -0.1925, -0.257), (4.17, 0.01024, -0.4128), (2.604, -1.583, 1.138), (4.162, -1.786, 1.294), (5.691, -0.5146, 0.9184), (5.078, 0.4737, 0.5307), (3.17, -0.1865, 0.6664), (4.11, -0.5109, 1.489)], [], [(0, 1, 2), (1, 0, 3), (0, 2, 4), (0, 4, 5), (0, 5, 3), (1, 3, 6), (2, 1, 7), (4, 2, 8), (5, 4, 9), (3, 5, 10), (1, 6, 7), (2, 7, 8), (4, 8, 9), (5, 9, 10), (3, 10, 6), (7, 6, 11), (8, 7, 11), (9, 8, 11), (10, 9, 11), (6, 10, 11)])
me_cave_rock_06_mesh_zup.materials.append(mat_stageselectcavedeepdark)
me_cave_rock_06_mesh_zup.update()
me_cave_rock_07_mesh_zup = bpy.data.meshes.new('cave_rock_07_mesh_zup')
me_cave_rock_07_mesh_zup.from_pydata([(23.54, -11.01, 1.636), (21.63, -10.45, 1.448), (23.84, -9.898, 2.426), (22.02, -10.91, 0.3503), (25.58, -10.02, 1.934), (24.46, -10.65, 0.6511), (21.37, -9.743, 0.3453), (22.5, -9.116, 1.628), (24.94, -8.85, 1.929), (25.32, -9.313, 0.832), (23.12, -9.865, -0.1469), (23.42, -8.755, 0.643)], [], [(0, 1, 2), (1, 0, 3), (0, 2, 4), (0, 4, 5), (0, 5, 3), (1, 3, 6), (2, 1, 7), (4, 2, 8), (5, 4, 9), (3, 5, 10), (1, 6, 7), (2, 7, 8), (4, 8, 9), (5, 9, 10), (3, 10, 6), (7, 6, 11), (8, 7, 11), (9, 8, 11), (10, 9, 11), (6, 10, 11)])
me_cave_rock_07_mesh_zup.materials.append(mat_stageselectcavedeepdark)
me_cave_rock_07_mesh_zup.update()
me_cave_rock_08_mesh_zup = bpy.data.meshes.new('cave_rock_08_mesh_zup')
me_cave_rock_08_mesh_zup.from_pydata([(-8.429, 4.622, -0.4498), (-7.639, 3.652, 0.1714), (-7.286, 5.016, 0.322), (-9.132, 3.539, 0.08195), (-8.561, 5.746, 0.3256), (-9.702, 4.833, 0.1773), (-8.424, 3.264, 1.182), (-7.282, 4.177, 1.331), (-7.852, 5.471, 1.426), (-9.345, 5.358, 1.337), (-9.699, 3.994, 1.186), (-8.555, 4.389, 1.958)], [], [(0, 1, 2), (1, 0, 3), (0, 2, 4), (0, 4, 5), (0, 5, 3), (1, 3, 6), (2, 1, 7), (4, 2, 8), (5, 4, 9), (3, 5, 10), (1, 6, 7), (2, 7, 8), (4, 8, 9), (5, 9, 10), (3, 10, 6), (7, 6, 11), (8, 7, 11), (9, 8, 11), (10, 9, 11), (6, 10, 11)])
me_cave_rock_08_mesh_zup.materials.append(mat_stageselectcavewall)
me_cave_rock_08_mesh_zup.update()
me_cave_rock_09_mesh_zup = bpy.data.meshes.new('cave_rock_09_mesh_zup')
me_cave_rock_09_mesh_zup.from_pydata([(-7.58, 14.48, 1.204), (-6.983, 14.24, 0.8371), (-7.586, 14.63, 0.5678), (-6.846, 14.53, 1.297), (-7.822, 15.15, 0.8612), (-7.365, 15.09, 1.312), (-6.398, 14.7, 0.7187), (-6.856, 14.76, 0.2681), (-7.374, 15.33, 0.283), (-7.238, 15.61, 0.7428), (-6.634, 15.22, 1.012), (-6.64, 15.37, 0.3763)], [], [(0, 1, 2), (1, 0, 3), (0, 2, 4), (0, 4, 5), (0, 5, 3), (1, 3, 6), (2, 1, 7), (4, 2, 8), (5, 4, 9), (3, 5, 10), (1, 6, 7), (2, 7, 8), (4, 8, 9), (5, 9, 10), (3, 10, 6), (7, 6, 11), (8, 7, 11), (9, 8, 11), (10, 9, 11), (6, 10, 11)])
me_cave_rock_09_mesh_zup.materials.append(mat_stageselectcavewall)
me_cave_rock_09_mesh_zup.update()
me_cave_rock_10_mesh_zup = bpy.data.meshes.new('cave_rock_10_mesh_zup')
me_cave_rock_10_mesh_zup.from_pydata([(5.689, 1.345, -0.5661), (6.663, 0.2457, -0.2272), (6.925, 1.665, -0.5136), (6.131, 0.3183, 0.4452), (6.555, 2.616, -0.01809), (6.064, 1.783, 0.5745), (7.639, 0.004939, 1.123), (8.13, 0.8376, 0.5301), (8.063, 2.302, 0.6594), (7.531, 2.375, 1.332), (7.269, 0.9551, 1.618), (8.504, 1.276, 1.671)], [], [(0, 1, 2), (1, 0, 3), (0, 2, 4), (0, 4, 5), (0, 5, 3), (1, 3, 6), (2, 1, 7), (4, 2, 8), (5, 4, 9), (3, 5, 10), (1, 6, 7), (2, 7, 8), (4, 8, 9), (5, 9, 10), (3, 10, 6), (7, 6, 11), (8, 7, 11), (9, 8, 11), (10, 9, 11), (6, 10, 11)])
me_cave_rock_10_mesh_zup.materials.append(mat_stageselectcavewall)
me_cave_rock_10_mesh_zup.update()
me_cave_rock_11_mesh_zup = bpy.data.meshes.new('cave_rock_11_mesh_zup')
me_cave_rock_11_mesh_zup.from_pydata([(15.51, -9.279, -0.369), (16.19, -10.65, 0.3988), (15.74, -9.441, 1.352), (15.02, -10.86, -0.7995), (14.3, -8.905, 0.7432), (13.86, -9.78, -0.5867), (14.95, -11.99, 0.6557), (15.39, -11.12, 1.986), (14.23, -10.04, 2.198), (13.06, -10.25, 1.0), (13.51, -11.46, 0.04661), (13.74, -11.62, 1.768)], [], [(0, 1, 2), (1, 0, 3), (0, 2, 4), (0, 4, 5), (0, 5, 3), (1, 3, 6), (2, 1, 7), (4, 2, 8), (5, 4, 9), (3, 5, 10), (1, 6, 7), (2, 7, 8), (4, 8, 9), (5, 9, 10), (3, 10, 6), (7, 6, 11), (8, 7, 11), (9, 8, 11), (10, 9, 11), (6, 10, 11)])
me_cave_rock_11_mesh_zup.materials.append(mat_stageselectcavedeepdark)
me_cave_rock_11_mesh_zup.update()
me_cave_rock_12_mesh_zup = bpy.data.meshes.new('cave_rock_12_mesh_zup')
me_cave_rock_12_mesh_zup.from_pydata([(-23.03, 14.18, -0.4867), (-23.92, 13.57, 0.05107), (-22.55, 13.55, 0.009287), (-24.04, 14.3, 0.1697), (-21.83, 14.28, 0.1021), (-22.74, 14.74, 0.2013), (-24.18, 13.75, 1.071), (-23.26, 13.28, 0.9723), (-21.97, 13.72, 1.004), (-22.08, 14.46, 1.122), (-23.45, 14.47, 1.164), (-22.97, 13.84, 1.66)], [], [(0, 1, 2), (1, 0, 3), (0, 2, 4), (0, 4, 5), (0, 5, 3), (1, 3, 6), (2, 1, 7), (4, 2, 8), (5, 4, 9), (3, 5, 10), (1, 6, 7), (2, 7, 8), (4, 8, 9), (5, 9, 10), (3, 10, 6), (7, 6, 11), (8, 7, 11), (9, 8, 11), (10, 9, 11), (6, 10, 11)])
me_cave_rock_12_mesh_zup.materials.append(mat_stageselectcavewall)
me_cave_rock_12_mesh_zup.update()
me_cave_rock_13_mesh_zup = bpy.data.meshes.new('cave_rock_13_mesh_zup')
me_cave_rock_13_mesh_zup.from_pydata([(11.38, -4.144, 1.097), (11.14, -4.962, 1.024), (11.56, -4.248, 0.4992), (11.42, -4.947, 1.395), (12.1, -3.792, 0.5452), (12.01, -4.224, 1.099), (11.61, -5.548, 0.9804), (11.7, -5.116, 0.4269), (12.3, -4.393, 0.1308), (12.57, -4.378, 0.5013), (12.15, -5.092, 1.026), (12.33, -5.196, 0.4282)], [], [(0, 1, 2), (1, 0, 3), (0, 2, 4), (0, 4, 5), (0, 5, 3), (1, 3, 6), (2, 1, 7), (4, 2, 8), (5, 4, 9), (3, 5, 10), (1, 6, 7), (2, 7, 8), (4, 8, 9), (5, 9, 10), (3, 10, 6), (7, 6, 11), (8, 7, 11), (9, 8, 11), (10, 9, 11), (6, 10, 11)])
me_cave_rock_13_mesh_zup.materials.append(mat_stageselectcavedeepdark)
me_cave_rock_13_mesh_zup.update()
me_cave_rock_14_mesh_zup = bpy.data.meshes.new('cave_rock_14_mesh_zup')
me_cave_rock_14_mesh_zup.from_pydata([(1.94, 7.539, -1.369), (2.959, 5.684, -0.848), (3.46, 7.92, -0.3358), (1.319, 5.607, -0.5745), (2.131, 9.224, 0.2543), (0.8075, 7.795, 0.1067), (2.456, 4.792, 0.9501), (3.78, 6.222, 1.098), (3.268, 8.41, 1.779), (1.629, 8.333, 2.052), (1.127, 6.097, 1.54), (2.647, 6.477, 2.574)], [], [(0, 1, 2), (1, 0, 3), (0, 2, 4), (0, 4, 5), (0, 5, 3), (1, 3, 6), (2, 1, 7), (4, 2, 8), (5, 4, 9), (3, 5, 10), (1, 6, 7), (2, 7, 8), (4, 8, 9), (5, 9, 10), (3, 10, 6), (7, 6, 11), (8, 7, 11), (9, 8, 11), (10, 9, 11), (6, 10, 11)])
me_cave_rock_14_mesh_zup.materials.append(mat_stageselectcavewall)
me_cave_rock_14_mesh_zup.update()
me_cave_rock_15_mesh_zup = bpy.data.meshes.new('cave_rock_15_mesh_zup')
me_cave_rock_15_mesh_zup.from_pydata([(3.33, -4.94, 1.243), (2.859, -5.532, 0.7861), (2.933, -4.551, 0.8318), (3.38, -5.661, 0.7339), (3.501, -4.073, 0.8078), (3.777, -4.759, 0.7473), (3.014, -5.718, 0.008695), (2.738, -5.032, 0.06921), (3.135, -4.13, 0.08262), (3.656, -4.259, 0.0304), (3.582, -5.24, -0.01529), (3.185, -4.851, -0.4261)], [], [(0, 1, 2), (1, 0, 3), (0, 2, 4), (0, 4, 5), (0, 5, 3), (1, 3, 6), (2, 1, 7), (4, 2, 8), (5, 4, 9), (3, 5, 10), (1, 6, 7), (2, 7, 8), (4, 8, 9), (5, 9, 10), (3, 10, 6), (7, 6, 11), (8, 7, 11), (9, 8, 11), (10, 9, 11), (6, 10, 11)])
me_cave_rock_15_mesh_zup.materials.append(mat_stageselectcavedeepdark)
me_cave_rock_15_mesh_zup.update()
me_cave_rock_16_mesh_zup = bpy.data.meshes.new('cave_rock_16_mesh_zup')
me_cave_rock_16_mesh_zup.from_pydata([(-7.245, 14.54, -0.9833), (-6.941, 13.63, 0.2411), (-6.013, 14.75, -0.3705), (-8.015, 14.16, 0.3118), (-6.515, 15.98, -0.6778), (-7.752, 15.61, -0.2561), (-7.259, 14.15, 1.725), (-6.022, 14.51, 1.303), (-5.759, 15.96, 0.7355), (-6.833, 16.49, 0.8061), (-7.76, 15.37, 1.418), (-6.528, 15.59, 2.031)], [], [(0, 1, 2), (1, 0, 3), (0, 2, 4), (0, 4, 5), (0, 5, 3), (1, 3, 6), (2, 1, 7), (4, 2, 8), (5, 4, 9), (3, 5, 10), (1, 6, 7), (2, 7, 8), (4, 8, 9), (5, 9, 10), (3, 10, 6), (7, 6, 11), (8, 7, 11), (9, 8, 11), (10, 9, 11), (6, 10, 11)])
me_cave_rock_16_mesh_zup.materials.append(mat_stageselectcavewall)
me_cave_rock_16_mesh_zup.update()
me_cave_rock_17_mesh_zup = bpy.data.meshes.new('cave_rock_17_mesh_zup')
me_cave_rock_17_mesh_zup.from_pydata([(-21.2, 18.42, -0.465), (-21.47, 17.72, 0.5949), (-20.22, 18.11, 0.02919), (-22.09, 18.6, 0.4569), (-20.08, 19.22, -0.4584), (-21.23, 19.52, -0.1941), (-21.67, 18.4, 1.521), (-20.51, 18.1, 1.256), (-19.65, 19.03, 0.6055), (-20.27, 19.9, 0.4675), (-21.52, 19.51, 1.033), (-20.54, 19.2, 1.527)], [], [(0, 1, 2), (1, 0, 3), (0, 2, 4), (0, 4, 5), (0, 5, 3), (1, 3, 6), (2, 1, 7), (4, 2, 8), (5, 4, 9), (3, 5, 10), (1, 6, 7), (2, 7, 8), (4, 8, 9), (5, 9, 10), (3, 10, 6), (7, 6, 11), (8, 7, 11), (9, 8, 11), (10, 9, 11), (6, 10, 11)])
me_cave_rock_17_mesh_zup.materials.append(mat_stageselectcavewall)
me_cave_rock_17_mesh_zup.update()
me_cave_rock_18_mesh_zup = bpy.data.meshes.new('cave_rock_18_mesh_zup')
me_cave_rock_18_mesh_zup.from_pydata([(2.62, -1.182, 1.754), (0.841, -1.265, 1.595), (1.423, 0.08219, 2.587), (2.211, -1.754, 0.1096), (3.152, 0.4265, 1.716), (3.639, -0.7081, 0.1843), (0.7607, -0.8432, -0.07285), (0.2736, 0.2914, 1.459), (1.702, 1.337, 1.533), (3.072, 0.8485, 0.04815), (2.49, -0.4989, -0.9445), (1.293, 0.765, -0.1108)], [], [(0, 1, 2), (1, 0, 3), (0, 2, 4), (0, 4, 5), (0, 5, 3), (1, 3, 6), (2, 1, 7), (4, 2, 8), (5, 4, 9), (3, 5, 10), (1, 6, 7), (2, 7, 8), (4, 8, 9), (5, 9, 10), (3, 10, 6), (7, 6, 11), (8, 7, 11), (9, 8, 11), (10, 9, 11), (6, 10, 11)])
me_cave_rock_18_mesh_zup.materials.append(mat_stageselectcavedeepdark)
me_cave_rock_18_mesh_zup.update()
me_cave_rock_19_mesh_zup = bpy.data.meshes.new('cave_rock_19_mesh_zup')
me_cave_rock_19_mesh_zup.from_pydata([(-6.328, 6.266, 0.1164), (-4.603, 5.795, -0.2315), (-5.166, 7.11, -1.05), (-5.094, 5.914, 1.409), (-6.005, 8.041, 0.08504), (-5.96, 7.301, 1.605), (-3.168, 6.54, 1.042), (-3.213, 7.279, -0.4779), (-4.08, 8.667, -0.2822), (-4.57, 8.785, 1.358), (-4.007, 7.471, 2.177), (-2.845, 8.315, 1.011)], [], [(0, 1, 2), (1, 0, 3), (0, 2, 4), (0, 4, 5), (0, 5, 3), (1, 3, 6), (2, 1, 7), (4, 2, 8), (5, 4, 9), (3, 5, 10), (1, 6, 7), (2, 7, 8), (4, 8, 9), (5, 9, 10), (3, 10, 6), (7, 6, 11), (8, 7, 11), (9, 8, 11), (10, 9, 11), (6, 10, 11)])
me_cave_rock_19_mesh_zup.materials.append(mat_stageselectcavewall)
me_cave_rock_19_mesh_zup.update()
me_cave_rock_20_mesh_zup = bpy.data.meshes.new('cave_rock_20_mesh_zup')
me_cave_rock_20_mesh_zup.from_pydata([(20.52, -12.78, 0.2116), (21.25, -14.45, -0.4663), (21.4, -12.04, -0.4136), (21.04, -14.61, 0.5961), (21.29, -10.71, 0.6815), (21.07, -12.3, 1.306), (22.25, -15.01, 0.2087), (22.47, -13.42, -0.4154), (22.49, -11.11, 0.294), (22.28, -11.27, 1.357), (22.13, -13.68, 1.304), (23.01, -12.94, 0.6786)], [], [(0, 1, 2), (1, 0, 3), (0, 2, 4), (0, 4, 5), (0, 5, 3), (1, 3, 6), (2, 1, 7), (4, 2, 8), (5, 4, 9), (3, 5, 10), (1, 6, 7), (2, 7, 8), (4, 8, 9), (5, 9, 10), (3, 10, 6), (7, 6, 11), (8, 7, 11), (9, 8, 11), (10, 9, 11), (6, 10, 11)])
me_cave_rock_20_mesh_zup.materials.append(mat_stageselectcavedeepdark)
me_cave_rock_20_mesh_zup.update()
me_cave_rock_21_mesh_zup = bpy.data.meshes.new('cave_rock_21_mesh_zup')
me_cave_rock_21_mesh_zup.from_pydata([(-26.84, 19.33, 1.32), (-26.95, 18.87, 0.4464), (-26.87, 19.76, 0.3856), (-26.3, 18.52, 1.11), (-26.18, 19.96, 1.012), (-25.83, 19.2, 1.459), (-26.0, 18.46, 0.04542), (-26.35, 19.22, -0.4023), (-25.88, 19.9, -0.05288), (-25.23, 19.55, 0.6108), (-25.31, 18.66, 0.6715), (-25.34, 19.09, -0.2631)], [], [(0, 1, 2), (1, 0, 3), (0, 2, 4), (0, 4, 5), (0, 5, 3), (1, 3, 6), (2, 1, 7), (4, 2, 8), (5, 4, 9), (3, 5, 10), (1, 6, 7), (2, 7, 8), (4, 8, 9), (5, 9, 10), (3, 10, 6), (7, 6, 11), (8, 7, 11), (9, 8, 11), (10, 9, 11), (6, 10, 11)])
me_cave_rock_21_mesh_zup.materials.append(mat_stageselectcavewall)
me_cave_rock_21_mesh_zup.update()
me_cave_rock_22_mesh_zup = bpy.data.meshes.new('cave_rock_22_mesh_zup')
me_cave_rock_22_mesh_zup.from_pydata([(11.79, -8.43, 1.544), (10.32, -8.043, 0.5596), (10.76, -6.916, 1.828), (11.86, -8.679, -0.2448), (12.57, -6.855, 1.808), (13.25, -7.944, 0.5266), (10.88, -7.319, -1.066), (10.2, -6.229, 0.2155), (11.6, -5.495, 0.987), (13.13, -6.13, 0.1825), (12.69, -7.257, -1.086), (11.67, -5.744, -0.8016)], [], [(0, 1, 2), (1, 0, 3), (0, 2, 4), (0, 4, 5), (0, 5, 3), (1, 3, 6), (2, 1, 7), (4, 2, 8), (5, 4, 9), (3, 5, 10), (1, 6, 7), (2, 7, 8), (4, 8, 9), (5, 9, 10), (3, 10, 6), (7, 6, 11), (8, 7, 11), (9, 8, 11), (10, 9, 11), (6, 10, 11)])
me_cave_rock_22_mesh_zup.materials.append(mat_stageselectcavedeepdark)
me_cave_rock_22_mesh_zup.update()
me_cave_rock_23_mesh_zup = bpy.data.meshes.new('cave_rock_23_mesh_zup')
me_cave_rock_23_mesh_zup.from_pydata([(12.33, -4.435, 0.6103), (13.44, -4.554, 1.132), (13.25, -3.864, 0.03), (12.36, -4.474, 1.845), (12.05, -3.359, 0.06091), (11.5, -3.736, 1.182), (13.3, -3.928, 2.027), (13.85, -3.551, 0.9057), (12.99, -2.813, 0.2435), (11.9, -2.734, 0.9557), (12.1, -3.423, 2.058), (13.02, -2.853, 1.478)], [], [(0, 1, 2), (1, 0, 3), (0, 2, 4), (0, 4, 5), (0, 5, 3), (1, 3, 6), (2, 1, 7), (4, 2, 8), (5, 4, 9), (3, 5, 10), (1, 6, 7), (2, 7, 8), (4, 8, 9), (5, 9, 10), (3, 10, 6), (7, 6, 11), (8, 7, 11), (9, 8, 11), (10, 9, 11), (6, 10, 11)])
me_cave_rock_23_mesh_zup.materials.append(mat_stageselectcavedeepdark)
me_cave_rock_23_mesh_zup.update()
me_cave_rock_24_mesh_zup = bpy.data.meshes.new('cave_rock_24_mesh_zup')
me_cave_rock_24_mesh_zup.from_pydata([(24.21, -10.91, 1.885), (23.58, -10.26, 1.499), (24.42, -9.858, 1.692), (23.67, -11.4, 1.214), (25.04, -10.75, 1.527), (24.58, -11.7, 1.232), (23.55, -10.64, 0.6067), (24.02, -9.695, 0.9022), (24.92, -10.0, 0.92), (25.02, -11.14, 0.6356), (24.17, -11.54, 0.442), (24.39, -10.49, 0.2491)], [], [(0, 1, 2), (1, 0, 3), (0, 2, 4), (0, 4, 5), (0, 5, 3), (1, 3, 6), (2, 1, 7), (4, 2, 8), (5, 4, 9), (3, 5, 10), (1, 6, 7), (2, 7, 8), (4, 8, 9), (5, 9, 10), (3, 10, 6), (7, 6, 11), (8, 7, 11), (9, 8, 11), (10, 9, 11), (6, 10, 11)])
me_cave_rock_24_mesh_zup.materials.append(mat_stageselectcavedeepdark)
me_cave_rock_24_mesh_zup.update()
me_cave_rock_25_mesh_zup = bpy.data.meshes.new('cave_rock_25_mesh_zup')
me_cave_rock_25_mesh_zup.from_pydata([(8.887, 2.559, 0.5068), (9.355, 1.689, -0.2385), (9.427, 2.005, 1.092), (8.616, 1.685, -0.3266), (8.732, 2.196, 1.826), (8.231, 1.999, 0.9493), (8.988, 0.5922, -0.2566), (9.489, 0.7898, 0.6201), (9.104, 1.103, 1.896), (8.365, 1.099, 1.808), (8.293, 0.7835, 0.4775), (8.833, 0.23, 1.063)], [], [(0, 1, 2), (1, 0, 3), (0, 2, 4), (0, 4, 5), (0, 5, 3), (1, 3, 6), (2, 1, 7), (4, 2, 8), (5, 4, 9), (3, 5, 10), (1, 6, 7), (2, 7, 8), (4, 8, 9), (5, 9, 10), (3, 10, 6), (7, 6, 11), (8, 7, 11), (9, 8, 11), (10, 9, 11), (6, 10, 11)])
me_cave_rock_25_mesh_zup.materials.append(mat_stageselectcavewall)
me_cave_rock_25_mesh_zup.update()
me_cave_rock_26_mesh_zup = bpy.data.meshes.new('cave_rock_26_mesh_zup')
me_cave_rock_26_mesh_zup.from_pydata([(15.0, -3.245, 2.053), (14.98, -4.864, 0.8682), (14.59, -2.594, 0.5033), (16.16, -4.876, 2.186), (15.53, -1.203, 1.596), (16.5, -2.613, 2.635), (16.47, -5.233, 0.7175), (15.49, -3.822, -0.3224), (15.84, -1.56, 0.1272), (17.02, -1.571, 1.445), (17.41, -3.842, 1.81), (17.0, -3.19, 0.2596)], [], [(0, 1, 2), (1, 0, 3), (0, 2, 4), (0, 4, 5), (0, 5, 3), (1, 3, 6), (2, 1, 7), (4, 2, 8), (5, 4, 9), (3, 5, 10), (1, 6, 7), (2, 7, 8), (4, 8, 9), (5, 9, 10), (3, 10, 6), (7, 6, 11), (8, 7, 11), (9, 8, 11), (10, 9, 11), (6, 10, 11)])
me_cave_rock_26_mesh_zup.materials.append(mat_stageselectcavedeepdark)
me_cave_rock_26_mesh_zup.update()
me_cave_rock_27_mesh_zup = bpy.data.meshes.new('cave_rock_27_mesh_zup')
me_cave_rock_27_mesh_zup.from_pydata([(-11.68, 7.838, 1.922), (-10.26, 7.037, 2.776), (-11.65, 6.611, 1.134), (-10.1, 8.426, 2.647), (-12.34, 7.736, -0.008533), (-11.38, 8.858, 0.9262), (-9.082, 7.563, 2.307), (-10.04, 6.441, 1.372), (-11.32, 6.873, -0.3482), (-11.15, 8.262, -0.4769), (-9.771, 8.689, 1.164), (-9.734, 7.462, 0.3766)], [], [(0, 1, 2), (1, 0, 3), (0, 2, 4), (0, 4, 5), (0, 5, 3), (1, 3, 6), (2, 1, 7), (4, 2, 8), (5, 4, 9), (3, 5, 10), (1, 6, 7), (2, 7, 8), (4, 8, 9), (5, 9, 10), (3, 10, 6), (7, 6, 11), (8, 7, 11), (9, 8, 11), (10, 9, 11), (6, 10, 11)])
me_cave_rock_27_mesh_zup.materials.append(mat_stageselectcavewall)
me_cave_rock_27_mesh_zup.update()
me_cave_rock_28_mesh_zup = bpy.data.meshes.new('cave_rock_28_mesh_zup')
me_cave_rock_28_mesh_zup.from_pydata([(2.419, 5.76, 0.7732), (2.701, 4.13, 0.9117), (3.2, 5.22, -0.4303), (2.824, 4.972, 2.178), (3.63, 6.737, 0.006277), (3.398, 6.584, 1.618), (3.855, 3.945, 1.842), (4.088, 4.098, 0.2305), (4.662, 5.71, -0.3291), (4.784, 6.552, 0.9368), (4.286, 5.462, 2.279), (5.067, 4.922, 1.075)], [], [(0, 1, 2), (1, 0, 3), (0, 2, 4), (0, 4, 5), (0, 5, 3), (1, 3, 6), (2, 1, 7), (4, 2, 8), (5, 4, 9), (3, 5, 10), (1, 6, 7), (2, 7, 8), (4, 8, 9), (5, 9, 10), (3, 10, 6), (7, 6, 11), (8, 7, 11), (9, 8, 11), (10, 9, 11), (6, 10, 11)])
me_cave_rock_28_mesh_zup.materials.append(mat_stageselectcavewall)
me_cave_rock_28_mesh_zup.update()
me_cave_rock_29_mesh_zup = bpy.data.meshes.new('cave_rock_29_mesh_zup')
me_cave_rock_29_mesh_zup.from_pydata([(-5.726, 2.744, 0.7982), (-5.669, 2.106, 1.193), (-6.016, 2.194, 0.5294), (-5.161, 2.361, 1.115), (-5.723, 2.503, 0.0404), (-5.195, 2.606, 0.4021), (-5.102, 1.574, 1.041), (-5.63, 1.471, 0.6798), (-5.663, 1.715, -0.03276), (-5.155, 1.97, -0.1115), (-4.809, 1.882, 0.5525), (-5.098, 1.332, 0.2837)], [], [(0, 1, 2), (1, 0, 3), (0, 2, 4), (0, 4, 5), (0, 5, 3), (1, 3, 6), (2, 1, 7), (4, 2, 8), (5, 4, 9), (3, 5, 10), (1, 6, 7), (2, 7, 8), (4, 8, 9), (5, 9, 10), (3, 10, 6), (7, 6, 11), (8, 7, 11), (9, 8, 11), (10, 9, 11), (6, 10, 11)])
me_cave_rock_29_mesh_zup.materials.append(mat_stageselectcavewall)
me_cave_rock_29_mesh_zup.update()
me_cave_rock_30_mesh_zup = bpy.data.meshes.new('cave_rock_30_mesh_zup')
me_cave_rock_30_mesh_zup.from_pydata([(6.715, 0.7349, 0.04253), (6.396, -1.258, 0.2499), (7.696, -0.1517, -1.163), (6.584, -0.4178, 1.707), (8.687, 1.373, -0.5794), (8.0, 1.208, 1.195), (7.483, -2.017, 1.53), (8.171, -1.852, -0.2439), (9.587, -0.2265, -0.7563), (9.775, 0.6138, 0.701), (8.475, -0.4926, 2.114), (9.455, -1.379, 0.9083)], [], [(0, 1, 2), (1, 0, 3), (0, 2, 4), (0, 4, 5), (0, 5, 3), (1, 3, 6), (2, 1, 7), (4, 2, 8), (5, 4, 9), (3, 5, 10), (1, 6, 7), (2, 7, 8), (4, 8, 9), (5, 9, 10), (3, 10, 6), (7, 6, 11), (8, 7, 11), (9, 8, 11), (10, 9, 11), (6, 10, 11)])
me_cave_rock_30_mesh_zup.materials.append(mat_stageselectcavewall)
me_cave_rock_30_mesh_zup.update()
me_cave_rock_31_mesh_zup = bpy.data.meshes.new('cave_rock_31_mesh_zup')
me_cave_rock_31_mesh_zup.from_pydata([(-0.1487, -4.007, 1.881), (0.6608, -5.102, 0.4074), (-0.04765, -2.98, 0.6412), (1.384, -5.261, 1.561), (0.2379, -1.827, 1.939), (1.123, -3.237, 2.507), (2.432, -5.01, 0.1234), (1.548, -3.599, -0.4449), (1.286, -1.575, 0.5017), (2.01, -1.734, 1.655), (2.718, -3.857, 1.421), (2.819, -2.829, 0.1817)], [], [(0, 1, 2), (1, 0, 3), (0, 2, 4), (0, 4, 5), (0, 5, 3), (1, 3, 6), (2, 1, 7), (4, 2, 8), (5, 4, 9), (3, 5, 10), (1, 6, 7), (2, 7, 8), (4, 8, 9), (5, 9, 10), (3, 10, 6), (7, 6, 11), (8, 7, 11), (9, 8, 11), (10, 9, 11), (6, 10, 11)])
me_cave_rock_31_mesh_zup.materials.append(mat_stageselectcavedeepdark)
me_cave_rock_31_mesh_zup.update()
me_cave_rock_32_mesh_zup = bpy.data.meshes.new('cave_rock_32_mesh_zup')
me_cave_rock_32_mesh_zup.from_pydata([(-4.902, 2.213, 1.483), (-4.949, 1.774, 0.5844), (-4.893, 2.749, 0.6779), (-4.364, 1.426, 1.175), (-4.274, 3.003, 1.327), (-3.947, 2.186, 1.634), (-4.023, 1.476, 0.1801), (-4.35, 2.293, -0.1274), (-3.933, 3.053, 0.3315), (-3.348, 2.705, 0.9226), (-3.404, 1.73, 0.829), (-3.395, 2.266, 0.02386)], [], [(0, 1, 2), (1, 0, 3), (0, 2, 4), (0, 4, 5), (0, 5, 3), (1, 3, 6), (2, 1, 7), (4, 2, 8), (5, 4, 9), (3, 5, 10), (1, 6, 7), (2, 7, 8), (4, 8, 9), (5, 9, 10), (3, 10, 6), (7, 6, 11), (8, 7, 11), (9, 8, 11), (10, 9, 11), (6, 10, 11)])
me_cave_rock_32_mesh_zup.materials.append(mat_stageselectcavewall)
me_cave_rock_32_mesh_zup.update()
me_cave_rock_33_mesh_zup = bpy.data.meshes.new('cave_rock_33_mesh_zup')
me_cave_rock_33_mesh_zup.from_pydata([(-10.82, 12.76, 0.3405), (-10.4, 12.15, 0.4976), (-10.42, 12.83, -0.06679), (-10.48, 12.39, 0.9045), (-10.52, 13.48, -0.008674), (-10.56, 13.21, 0.5916), (-9.877, 12.22, 0.8457), (-9.839, 12.49, 0.2454), (-9.913, 13.31, -0.06747), (-9.995, 13.55, 0.3394), (-9.973, 12.87, 0.9038), (-9.576, 12.93, 0.4964)], [], [(0, 1, 2), (1, 0, 3), (0, 2, 4), (0, 4, 5), (0, 5, 3), (1, 3, 6), (2, 1, 7), (4, 2, 8), (5, 4, 9), (3, 5, 10), (1, 6, 7), (2, 7, 8), (4, 8, 9), (5, 9, 10), (3, 10, 6), (7, 6, 11), (8, 7, 11), (9, 8, 11), (10, 9, 11), (6, 10, 11)])
me_cave_rock_33_mesh_zup.materials.append(mat_stageselectcavewall)
me_cave_rock_33_mesh_zup.update()
me_cave_stalactite_00_mesh_zup = bpy.data.meshes.new('cave_stalactite_00_mesh_zup')
me_cave_stalactite_00_mesh_zup.from_pydata([(-15.76, 12.77, 8.136), (-15.76, 9.874, 8.58), (-15.74, 9.874, 8.588), (-15.4, 12.77, 8.311), (-15.74, 9.874, 8.604), (-15.31, 12.77, 8.703), (-15.75, 9.874, 8.618), (-15.56, 12.77, 9.018), (-15.77, 9.874, 8.618), (-15.96, 12.77, 9.018), (-15.78, 9.874, 8.604), (-16.21, 12.77, 8.703), (-15.77, 9.874, 8.588), (-16.12, 12.77, 8.311)], [], [(0, 1, 2), (0, 2, 3), (3, 2, 4), (3, 4, 5), (5, 4, 6), (5, 6, 7), (7, 6, 8), (7, 8, 9), (9, 8, 10), (9, 10, 11), (4, 2, 1), (1, 12, 10), (10, 8, 6), (6, 4, 1), (1, 10, 6), (11, 10, 12), (11, 12, 13), (13, 12, 1), (13, 1, 0), (13, 0, 3), (3, 5, 7), (7, 9, 11), (11, 13, 3), (3, 7, 11)])
me_cave_stalactite_00_mesh_zup.materials.append(mat_stageselectcavewall)
me_cave_stalactite_00_mesh_zup.update()
me_cave_stalactite_01_mesh_zup = bpy.data.meshes.new('cave_stalactite_01_mesh_zup')
me_cave_stalactite_01_mesh_zup.from_pydata([(16.06, -10.22, 7.866), (16.06, -12.69, 8.58), (16.07, -12.69, 8.588), (16.63, -10.22, 8.142), (16.08, -12.69, 8.604), (16.77, -10.22, 8.763), (16.07, -12.69, 8.618), (16.38, -10.22, 9.262), (16.05, -12.69, 8.618), (15.74, -10.22, 9.262), (16.04, -12.69, 8.604), (15.34, -10.22, 8.763), (16.04, -12.69, 8.588), (15.48, -10.22, 8.142)], [], [(0, 1, 2), (0, 2, 3), (3, 2, 4), (3, 4, 5), (5, 4, 6), (5, 6, 7), (7, 6, 8), (7, 8, 9), (9, 8, 10), (9, 10, 11), (4, 2, 1), (1, 12, 10), (10, 8, 6), (6, 4, 1), (1, 10, 6), (11, 10, 12), (11, 12, 13), (13, 12, 1), (13, 1, 0), (13, 0, 3), (3, 5, 7), (7, 9, 11), (11, 13, 3), (3, 7, 11)])
me_cave_stalactite_01_mesh_zup.materials.append(mat_stageselectcavedeepdark)
me_cave_stalactite_01_mesh_zup.update()
me_cave_stalactite_02_mesh_zup = bpy.data.meshes.new('cave_stalactite_02_mesh_zup')
me_cave_stalactite_02_mesh_zup.from_pydata([(-0.8287, 15.43, 8.186), (-0.8287, 13.37, 8.58), (-0.8131, 13.37, 8.588), (-0.5049, 15.43, 8.342), (-0.8092, 13.37, 8.604), (-0.4249, 15.43, 8.692), (-0.8201, 13.37, 8.618), (-0.649, 15.43, 8.973), (-0.8374, 13.37, 8.618), (-1.008, 15.43, 8.973), (-0.8482, 13.37, 8.604), (-1.233, 15.43, 8.692), (-0.8444, 13.37, 8.588), (-1.153, 15.43, 8.342)], [], [(0, 1, 2), (0, 2, 3), (3, 2, 4), (3, 4, 5), (5, 4, 6), (5, 6, 7), (7, 6, 8), (7, 8, 9), (9, 8, 10), (9, 10, 11), (4, 2, 1), (1, 12, 10), (10, 8, 6), (6, 4, 1), (1, 10, 6), (11, 10, 12), (11, 12, 13), (13, 12, 1), (13, 1, 0), (13, 0, 3), (3, 5, 7), (7, 9, 11), (11, 13, 3), (3, 7, 11)])
me_cave_stalactite_02_mesh_zup.materials.append(mat_stageselectcavewall)
me_cave_stalactite_02_mesh_zup.update()
me_cave_stalactite_03_mesh_zup = bpy.data.meshes.new('cave_stalactite_03_mesh_zup')
me_cave_stalactite_03_mesh_zup.from_pydata([(14.1, 12.81, 8.054), (14.1, 9.992, 8.58), (14.11, 9.992, 8.588), (14.53, 12.81, 8.26), (14.12, 9.992, 8.604), (14.63, 12.81, 8.722), (14.11, 9.992, 8.618), (14.34, 12.81, 9.092), (14.09, 9.992, 8.618), (13.86, 12.81, 9.092), (14.08, 9.992, 8.604), (13.57, 12.81, 8.722), (14.08, 9.992, 8.588), (13.67, 12.81, 8.26)], [], [(0, 1, 2), (0, 2, 3), (3, 2, 4), (3, 4, 5), (5, 4, 6), (5, 6, 7), (7, 6, 8), (7, 8, 9), (9, 8, 10), (9, 10, 11), (4, 2, 1), (1, 12, 10), (10, 8, 6), (6, 4, 1), (1, 10, 6), (11, 10, 12), (11, 12, 13), (13, 12, 1), (13, 1, 0), (13, 0, 3), (3, 5, 7), (7, 9, 11), (11, 13, 3), (3, 7, 11)])
me_cave_stalactite_03_mesh_zup.materials.append(mat_stageselectcavewall)
me_cave_stalactite_03_mesh_zup.update()
me_cave_stalactite_04_mesh_zup = bpy.data.meshes.new('cave_stalactite_04_mesh_zup')
me_cave_stalactite_04_mesh_zup.from_pydata([(10.8, 14.04, 8.081), (10.8, 12.24, 8.58), (10.81, 12.24, 8.588), (11.2, 14.04, 8.277), (10.81, 12.24, 8.604), (11.3, 14.04, 8.715), (10.8, 12.24, 8.618), (11.02, 14.04, 9.067), (10.79, 12.24, 8.618), (10.57, 14.04, 9.067), (10.78, 12.24, 8.604), (10.29, 14.04, 8.715), (10.78, 12.24, 8.588), (10.39, 14.04, 8.277)], [], [(0, 1, 2), (0, 2, 3), (3, 2, 4), (3, 4, 5), (5, 4, 6), (5, 6, 7), (7, 6, 8), (7, 8, 9), (9, 8, 10), (9, 10, 11), (4, 2, 1), (1, 12, 10), (10, 8, 6), (6, 4, 1), (1, 10, 6), (11, 10, 12), (11, 12, 13), (13, 12, 1), (13, 1, 0), (13, 0, 3), (3, 5, 7), (7, 9, 11), (11, 13, 3), (3, 7, 11)])
me_cave_stalactite_04_mesh_zup.materials.append(mat_stageselectcavewall)
me_cave_stalactite_04_mesh_zup.update()
me_cave_stalactite_05_mesh_zup = bpy.data.meshes.new('cave_stalactite_05_mesh_zup')
me_cave_stalactite_05_mesh_zup.from_pydata([(-0.5169, 0.366, 7.982), (-0.5169, -2.59, 8.58), (-0.5013, -2.59, 8.588), (-0.03381, 0.366, 8.215), (-0.4974, -2.59, 8.604), (0.0855, 0.366, 8.737), (-0.5082, -2.59, 8.618), (-0.2488, 0.366, 9.157), (-0.5256, -2.59, 8.618), (-0.785, 0.366, 9.157), (-0.5364, -2.59, 8.604), (-1.119, 0.366, 8.737), (-0.5325, -2.59, 8.588), (-1.0, 0.366, 8.215)], [], [(0, 1, 2), (0, 2, 3), (3, 2, 4), (3, 4, 5), (5, 4, 6), (5, 6, 7), (7, 6, 8), (7, 8, 9), (9, 8, 10), (9, 10, 11), (4, 2, 1), (1, 12, 10), (10, 8, 6), (6, 4, 1), (1, 10, 6), (11, 10, 12), (11, 12, 13), (13, 12, 1), (13, 1, 0), (13, 0, 3), (3, 5, 7), (7, 9, 11), (11, 13, 3), (3, 7, 11)])
me_cave_stalactite_05_mesh_zup.materials.append(mat_stageselectcavedeepdark)
me_cave_stalactite_05_mesh_zup.update()
me_cave_stalactite_06_mesh_zup = bpy.data.meshes.new('cave_stalactite_06_mesh_zup')
me_cave_stalactite_06_mesh_zup.from_pydata([(8.071, 13.21, 7.844), (8.071, 9.855, 8.58), (8.086, 9.855, 8.588), (8.661, 13.21, 8.129), (8.09, 9.855, 8.604), (8.807, 13.21, 8.768), (8.079, 9.855, 8.618), (8.398, 13.21, 9.281), (8.062, 9.855, 8.618), (7.743, 13.21, 9.281), (8.051, 9.855, 8.604), (7.334, 13.21, 8.768), (8.055, 9.855, 8.588), (7.48, 13.21, 8.129)], [], [(0, 1, 2), (0, 2, 3), (3, 2, 4), (3, 4, 5), (5, 4, 6), (5, 6, 7), (7, 6, 8), (7, 8, 9), (9, 8, 10), (9, 10, 11), (4, 2, 1), (1, 12, 10), (10, 8, 6), (6, 4, 1), (1, 10, 6), (11, 10, 12), (11, 12, 13), (13, 12, 1), (13, 1, 0), (13, 0, 3), (3, 5, 7), (7, 9, 11), (11, 13, 3), (3, 7, 11)])
me_cave_stalactite_06_mesh_zup.materials.append(mat_stageselectcavewall)
me_cave_stalactite_06_mesh_zup.update()
me_cave_stalactite_07_mesh_zup = bpy.data.meshes.new('cave_stalactite_07_mesh_zup')
me_cave_stalactite_07_mesh_zup.from_pydata([(1.228, 14.72, 8.024), (1.228, 12.06, 8.58), (1.244, 12.06, 8.588), (1.678, 14.72, 8.241), (1.248, 12.06, 8.604), (1.79, 14.72, 8.728), (1.237, 12.06, 8.618), (1.478, 14.72, 9.119), (1.22, 12.06, 8.618), (0.9787, 14.72, 9.119), (1.209, 12.06, 8.604), (0.6673, 14.72, 8.728), (1.213, 12.06, 8.588), (0.7785, 14.72, 8.241)], [], [(0, 1, 2), (0, 2, 3), (3, 2, 4), (3, 4, 5), (5, 4, 6), (5, 6, 7), (7, 6, 8), (7, 8, 9), (9, 8, 10), (9, 10, 11), (4, 2, 1), (1, 12, 10), (10, 8, 6), (6, 4, 1), (1, 10, 6), (11, 10, 12), (11, 12, 13), (13, 12, 1), (13, 1, 0), (13, 0, 3), (3, 5, 7), (7, 9, 11), (11, 13, 3), (3, 7, 11)])
me_cave_stalactite_07_mesh_zup.materials.append(mat_stageselectcavewall)
me_cave_stalactite_07_mesh_zup.update()
me_cave_stalactite_08_mesh_zup = bpy.data.meshes.new('cave_stalactite_08_mesh_zup')
me_cave_stalactite_08_mesh_zup.from_pydata([(-14.98, 0.8011, 7.873), (-14.98, -0.7987, 8.58), (-14.96, -0.7987, 8.588), (-14.41, 0.8011, 8.147), (-14.96, -0.7987, 8.604), (-14.27, 0.8011, 8.762), (-14.97, -0.7987, 8.618), (-14.66, 0.8011, 9.255), (-14.99, -0.7987, 8.618), (-15.29, 0.8011, 9.255), (-15.0, -0.7987, 8.604), (-15.69, 0.8011, 8.762), (-14.99, -0.7987, 8.588), (-15.55, 0.8011, 8.147)], [], [(0, 1, 2), (0, 2, 3), (3, 2, 4), (3, 4, 5), (5, 4, 6), (5, 6, 7), (7, 6, 8), (7, 8, 9), (9, 8, 10), (9, 10, 11), (4, 2, 1), (1, 12, 10), (10, 8, 6), (6, 4, 1), (1, 10, 6), (11, 10, 12), (11, 12, 13), (13, 12, 1), (13, 1, 0), (13, 0, 3), (3, 5, 7), (7, 9, 11), (11, 13, 3), (3, 7, 11)])
me_cave_stalactite_08_mesh_zup.materials.append(mat_stageselectcavewall)
me_cave_stalactite_08_mesh_zup.update()
me_cave_stalactite_09_mesh_zup = bpy.data.meshes.new('cave_stalactite_09_mesh_zup')
me_cave_stalactite_09_mesh_zup.from_pydata([(-8.634, -1.863, 8.1), (-8.634, -3.805, 8.58), (-8.619, -3.805, 8.588), (-8.243, -1.863, 8.288), (-8.615, -3.805, 8.604), (-8.147, -1.863, 8.711), (-8.626, -3.805, 8.618), (-8.417, -1.863, 9.051), (-8.643, -3.805, 8.618), (-8.851, -1.863, 9.051), (-8.654, -3.805, 8.604), (-9.122, -1.863, 8.711), (-8.65, -3.805, 8.588), (-9.025, -1.863, 8.288)], [], [(0, 1, 2), (0, 2, 3), (3, 2, 4), (3, 4, 5), (5, 4, 6), (5, 6, 7), (7, 6, 8), (7, 8, 9), (9, 8, 10), (9, 10, 11), (4, 2, 1), (1, 12, 10), (10, 8, 6), (6, 4, 1), (1, 10, 6), (11, 10, 12), (11, 12, 13), (13, 12, 1), (13, 1, 0), (13, 0, 3), (3, 5, 7), (7, 9, 11), (11, 13, 3), (3, 7, 11)])
me_cave_stalactite_09_mesh_zup.materials.append(mat_stageselectcavedeepdark)
me_cave_stalactite_09_mesh_zup.update()
me_cave_stalactite_10_mesh_zup = bpy.data.meshes.new('cave_stalactite_10_mesh_zup')
me_cave_stalactite_10_mesh_zup.from_pydata([(13.67, -3.145, 7.827), (13.67, -5.273, 8.58), (13.68, -5.273, 8.588), (14.27, -3.145, 8.118), (13.69, -5.273, 8.604), (14.42, -3.145, 8.772), (13.68, -5.273, 8.618), (14.0, -3.145, 9.297), (13.66, -5.273, 8.618), (13.33, -3.145, 9.297), (13.65, -5.273, 8.604), (12.91, -3.145, 8.772), (13.65, -5.273, 8.588), (13.06, -3.145, 8.118)], [], [(0, 1, 2), (0, 2, 3), (3, 2, 4), (3, 4, 5), (5, 4, 6), (5, 6, 7), (7, 6, 8), (7, 8, 9), (9, 8, 10), (9, 10, 11), (4, 2, 1), (1, 12, 10), (10, 8, 6), (6, 4, 1), (1, 10, 6), (11, 10, 12), (11, 12, 13), (13, 12, 1), (13, 1, 0), (13, 0, 3), (3, 5, 7), (7, 9, 11), (11, 13, 3), (3, 7, 11)])
me_cave_stalactite_10_mesh_zup.materials.append(mat_stageselectcavedeepdark)
me_cave_stalactite_10_mesh_zup.update()
me_cave_stalactite_11_mesh_zup = bpy.data.meshes.new('cave_stalactite_11_mesh_zup')
me_cave_stalactite_11_mesh_zup.from_pydata([(12.06, 1.826, 7.938), (12.06, 0.5113, 8.58), (12.07, 0.5113, 8.588), (12.57, 1.826, 8.187), (12.08, 0.5113, 8.604), (12.7, 1.826, 8.747), (12.07, 0.5113, 8.618), (12.34, 1.826, 9.196), (12.05, 0.5113, 8.618), (11.77, 1.826, 9.196), (12.04, 0.5113, 8.604), (11.41, 1.826, 8.747), (12.04, 0.5113, 8.588), (11.54, 1.826, 8.187)], [], [(0, 1, 2), (0, 2, 3), (3, 2, 4), (3, 4, 5), (5, 4, 6), (5, 6, 7), (7, 6, 8), (7, 8, 9), (9, 8, 10), (9, 10, 11), (4, 2, 1), (1, 12, 10), (10, 8, 6), (6, 4, 1), (1, 10, 6), (11, 10, 12), (11, 12, 13), (13, 12, 1), (13, 1, 0), (13, 0, 3), (3, 5, 7), (7, 9, 11), (11, 13, 3), (3, 7, 11)])
me_cave_stalactite_11_mesh_zup.materials.append(mat_stageselectcavewall)
me_cave_stalactite_11_mesh_zup.update()
me_cave_stalactite_12_mesh_zup = bpy.data.meshes.new('cave_stalactite_12_mesh_zup')
me_cave_stalactite_12_mesh_zup.from_pydata([(16.27, -4.069, 8.312), (16.27, -7.375, 8.58), (16.28, -7.375, 8.588), (16.49, -4.069, 8.421), (16.29, -7.375, 8.604), (16.55, -4.069, 8.664), (16.28, -7.375, 8.618), (16.39, -4.069, 8.859), (16.26, -7.375, 8.618), (16.14, -4.069, 8.859), (16.25, -7.375, 8.604), (15.99, -4.069, 8.664), (16.25, -7.375, 8.588), (16.04, -4.069, 8.421)], [], [(0, 1, 2), (0, 2, 3), (3, 2, 4), (3, 4, 5), (5, 4, 6), (5, 6, 7), (7, 6, 8), (7, 8, 9), (9, 8, 10), (9, 10, 11), (4, 2, 1), (1, 12, 10), (10, 8, 6), (6, 4, 1), (1, 10, 6), (11, 10, 12), (11, 12, 13), (13, 12, 1), (13, 1, 0), (13, 0, 3), (3, 5, 7), (7, 9, 11), (11, 13, 3), (3, 7, 11)])
me_cave_stalactite_12_mesh_zup.materials.append(mat_stageselectcavedeepdark)
me_cave_stalactite_12_mesh_zup.update()
me_cave_stalactite_13_mesh_zup = bpy.data.meshes.new('cave_stalactite_13_mesh_zup')
me_cave_stalactite_13_mesh_zup.from_pydata([(-16.55, -9.608, 8.214), (-16.55, -12.65, 8.58), (-16.54, -12.65, 8.588), (-16.25, -9.608, 8.359), (-16.53, -12.65, 8.604), (-16.17, -9.608, 8.686), (-16.54, -12.65, 8.618), (-16.38, -9.608, 8.948), (-16.56, -12.65, 8.618), (-16.72, -9.608, 8.948), (-16.57, -12.65, 8.604), (-16.93, -9.608, 8.686), (-16.57, -12.65, 8.588), (-16.85, -9.608, 8.359)], [], [(0, 1, 2), (0, 2, 3), (3, 2, 4), (3, 4, 5), (5, 4, 6), (5, 6, 7), (7, 6, 8), (7, 8, 9), (9, 8, 10), (9, 10, 11), (4, 2, 1), (1, 12, 10), (10, 8, 6), (6, 4, 1), (1, 10, 6), (11, 10, 12), (11, 12, 13), (13, 12, 1), (13, 1, 0), (13, 0, 3), (3, 5, 7), (7, 9, 11), (11, 13, 3), (3, 7, 11)])
me_cave_stalactite_13_mesh_zup.materials.append(mat_stageselectcavedeepdark)
me_cave_stalactite_13_mesh_zup.update()
me_cave_stalactite_14_mesh_zup = bpy.data.meshes.new('cave_stalactite_14_mesh_zup')
me_cave_stalactite_14_mesh_zup.from_pydata([(4.368, -4.595, 8.09), (4.368, -6.047, 8.58), (4.384, -6.047, 8.588), (4.767, -4.595, 8.282), (4.388, -6.047, 8.604), (4.866, -4.595, 8.714), (4.377, -6.047, 8.618), (4.59, -4.595, 9.06), (4.359, -6.047, 8.618), (4.147, -4.595, 9.06), (4.349, -6.047, 8.604), (3.87, -4.595, 8.714), (4.352, -6.047, 8.588), (3.969, -4.595, 8.282)], [], [(0, 1, 2), (0, 2, 3), (3, 2, 4), (3, 4, 5), (5, 4, 6), (5, 6, 7), (7, 6, 8), (7, 8, 9), (9, 8, 10), (9, 10, 11), (4, 2, 1), (1, 12, 10), (10, 8, 6), (6, 4, 1), (1, 10, 6), (11, 10, 12), (11, 12, 13), (13, 12, 1), (13, 1, 0), (13, 0, 3), (3, 5, 7), (7, 9, 11), (11, 13, 3), (3, 7, 11)])
me_cave_stalactite_14_mesh_zup.materials.append(mat_stageselectcavedeepdark)
me_cave_stalactite_14_mesh_zup.update()
me_cave_stalactite_15_mesh_zup = bpy.data.meshes.new('cave_stalactite_15_mesh_zup')
me_cave_stalactite_15_mesh_zup.from_pydata([(16.12, 2.027, 8.209), (16.12, 0.01517, 8.58), (16.13, 0.01517, 8.588), (16.42, 2.027, 8.356), (16.14, 0.01517, 8.604), (16.5, 2.027, 8.687), (16.13, 0.01517, 8.618), (16.29, 2.027, 8.952), (16.11, 0.01517, 8.618), (15.95, 2.027, 8.952), (16.1, 0.01517, 8.604), (15.74, 2.027, 8.687), (16.1, 0.01517, 8.588), (15.81, 2.027, 8.356)], [], [(0, 1, 2), (0, 2, 3), (3, 2, 4), (3, 4, 5), (5, 4, 6), (5, 6, 7), (7, 6, 8), (7, 8, 9), (9, 8, 10), (9, 10, 11), (4, 2, 1), (1, 12, 10), (10, 8, 6), (6, 4, 1), (1, 10, 6), (11, 10, 12), (11, 12, 13), (13, 12, 1), (13, 1, 0), (13, 0, 3), (3, 5, 7), (7, 9, 11), (11, 13, 3), (3, 7, 11)])
me_cave_stalactite_15_mesh_zup.materials.append(mat_stageselectcavewall)
me_cave_stalactite_15_mesh_zup.update()
me_cave_stalactite_16_mesh_zup = bpy.data.meshes.new('cave_stalactite_16_mesh_zup')
me_cave_stalactite_16_mesh_zup.from_pydata([(3.812, 16.44, 7.955), (3.812, 13.53, 8.58), (3.828, 13.53, 8.588), (4.316, 16.44, 8.198), (3.832, 13.53, 8.604), (4.441, 16.44, 8.744), (3.821, 13.53, 8.618), (4.092, 16.44, 9.181), (3.803, 13.53, 8.618), (3.532, 16.44, 9.181), (3.793, 13.53, 8.604), (3.183, 16.44, 8.744), (3.797, 13.53, 8.588), (3.308, 16.44, 8.198)], [], [(0, 1, 2), (0, 2, 3), (3, 2, 4), (3, 4, 5), (5, 4, 6), (5, 6, 7), (7, 6, 8), (7, 8, 9), (9, 8, 10), (9, 10, 11), (4, 2, 1), (1, 12, 10), (10, 8, 6), (6, 4, 1), (1, 10, 6), (11, 10, 12), (11, 12, 13), (13, 12, 1), (13, 1, 0), (13, 0, 3), (3, 5, 7), (7, 9, 11), (11, 13, 3), (3, 7, 11)])
me_cave_stalactite_16_mesh_zup.materials.append(mat_stageselectcavewall)
me_cave_stalactite_16_mesh_zup.update()
me_cave_stalactite_17_mesh_zup = bpy.data.meshes.new('cave_stalactite_17_mesh_zup')
me_cave_stalactite_17_mesh_zup.from_pydata([(-12.1, -1.669, 8.032), (-12.1, -4.913, 8.58), (-12.09, -4.913, 8.588), (-11.66, -1.669, 8.246), (-12.08, -4.913, 8.604), (-11.55, -1.669, 8.726), (-12.1, -4.913, 8.618), (-11.86, -1.669, 9.112), (-12.11, -4.913, 8.618), (-12.35, -1.669, 9.112), (-12.12, -4.913, 8.604), (-12.66, -1.669, 8.726), (-12.12, -4.913, 8.588), (-12.55, -1.669, 8.246)], [], [(0, 1, 2), (0, 2, 3), (3, 2, 4), (3, 4, 5), (5, 4, 6), (5, 6, 7), (7, 6, 8), (7, 8, 9), (9, 8, 10), (9, 10, 11), (4, 2, 1), (1, 12, 10), (10, 8, 6), (6, 4, 1), (1, 10, 6), (11, 10, 12), (11, 12, 13), (13, 12, 1), (13, 1, 0), (13, 0, 3), (3, 5, 7), (7, 9, 11), (11, 13, 3), (3, 7, 11)])
me_cave_stalactite_17_mesh_zup.materials.append(mat_stageselectcavedeepdark)
me_cave_stalactite_17_mesh_zup.update()
me_cave_stalactite_18_mesh_zup = bpy.data.meshes.new('cave_stalactite_18_mesh_zup')
me_cave_stalactite_18_mesh_zup.from_pydata([(2.729, 15.06, 8.144), (2.729, 11.79, 8.58), (2.744, 11.79, 8.588), (3.086, 15.06, 8.315), (2.748, 11.79, 8.604), (3.174, 15.06, 8.702), (2.737, 11.79, 8.618), (2.927, 15.06, 9.011), (2.72, 11.79, 8.618), (2.531, 15.06, 9.011), (2.709, 11.79, 8.604), (2.284, 15.06, 8.702), (2.713, 11.79, 8.588), (2.372, 15.06, 8.315)], [], [(0, 1, 2), (0, 2, 3), (3, 2, 4), (3, 4, 5), (5, 4, 6), (5, 6, 7), (7, 6, 8), (7, 8, 9), (9, 8, 10), (9, 10, 11), (4, 2, 1), (1, 12, 10), (10, 8, 6), (6, 4, 1), (1, 10, 6), (11, 10, 12), (11, 12, 13), (13, 12, 1), (13, 1, 0), (13, 0, 3), (3, 5, 7), (7, 9, 11), (11, 13, 3), (3, 7, 11)])
me_cave_stalactite_18_mesh_zup.materials.append(mat_stageselectcavewall)
me_cave_stalactite_18_mesh_zup.update()
me_cave_stalactite_19_mesh_zup = bpy.data.meshes.new('cave_stalactite_19_mesh_zup')
me_cave_stalactite_19_mesh_zup.from_pydata([(-10.86, 5.446, 7.893), (-10.86, 3.712, 8.58), (-10.84, 3.712, 8.588), (-10.31, 5.446, 8.159), (-10.84, 3.712, 8.604), (-10.17, 5.446, 8.757), (-10.85, 3.712, 8.618), (-10.55, 5.446, 9.237), (-10.87, 3.712, 8.618), (-11.17, 5.446, 9.237), (-10.88, 3.712, 8.604), (-11.55, 5.446, 8.757), (-10.88, 3.712, 8.588), (-11.41, 5.446, 8.159)], [], [(0, 1, 2), (0, 2, 3), (3, 2, 4), (3, 4, 5), (5, 4, 6), (5, 6, 7), (7, 6, 8), (7, 8, 9), (9, 8, 10), (9, 10, 11), (4, 2, 1), (1, 12, 10), (10, 8, 6), (6, 4, 1), (1, 10, 6), (11, 10, 12), (11, 12, 13), (13, 12, 1), (13, 1, 0), (13, 0, 3), (3, 5, 7), (7, 9, 11), (11, 13, 3), (3, 7, 11)])
me_cave_stalactite_19_mesh_zup.materials.append(mat_stageselectcavewall)
me_cave_stalactite_19_mesh_zup.update()
me_cave_stalactite_20_mesh_zup = bpy.data.meshes.new('cave_stalactite_20_mesh_zup')
me_cave_stalactite_20_mesh_zup.from_pydata([(7.099, -2.07, 7.974), (7.099, -5.042, 8.58), (7.115, -5.042, 8.588), (7.589, -2.07, 8.209), (7.118, -5.042, 8.604), (7.71, -2.07, 8.739), (7.108, -5.042, 8.618), (7.371, -2.07, 9.164), (7.09, -5.042, 8.618), (6.827, -2.07, 9.164), (7.079, -5.042, 8.604), (6.488, -2.07, 8.739), (7.083, -5.042, 8.588), (6.609, -2.07, 8.209)], [], [(0, 1, 2), (0, 2, 3), (3, 2, 4), (3, 4, 5), (5, 4, 6), (5, 6, 7), (7, 6, 8), (7, 8, 9), (9, 8, 10), (9, 10, 11), (4, 2, 1), (1, 12, 10), (10, 8, 6), (6, 4, 1), (1, 10, 6), (11, 10, 12), (11, 12, 13), (13, 12, 1), (13, 1, 0), (13, 0, 3), (3, 5, 7), (7, 9, 11), (11, 13, 3), (3, 7, 11)])
me_cave_stalactite_20_mesh_zup.materials.append(mat_stageselectcavedeepdark)
me_cave_stalactite_20_mesh_zup.update()
me_cave_stalactite_21_mesh_zup = bpy.data.meshes.new('cave_stalactite_21_mesh_zup')
me_cave_stalactite_21_mesh_zup.from_pydata([(10.66, 5.032, 8.327), (10.66, 2.66, 8.58), (10.68, 2.66, 8.588), (10.88, 5.032, 8.43), (10.68, 2.66, 8.604), (10.93, 5.032, 8.661), (10.67, 2.66, 8.618), (10.78, 5.032, 8.846), (10.66, 2.66, 8.618), (10.55, 5.032, 8.846), (10.64, 2.66, 8.604), (10.4, 5.032, 8.661), (10.65, 2.66, 8.588), (10.45, 5.032, 8.43)], [], [(0, 1, 2), (0, 2, 3), (3, 2, 4), (3, 4, 5), (5, 4, 6), (5, 6, 7), (7, 6, 8), (7, 8, 9), (9, 8, 10), (9, 10, 11), (4, 2, 1), (1, 12, 10), (10, 8, 6), (6, 4, 1), (1, 10, 6), (11, 10, 12), (11, 12, 13), (13, 12, 1), (13, 1, 0), (13, 0, 3), (3, 5, 7), (7, 9, 11), (11, 13, 3), (3, 7, 11)])
me_cave_stalactite_21_mesh_zup.materials.append(mat_stageselectcavewall)
me_cave_stalactite_21_mesh_zup.update()
me_cave_stalactite_22_mesh_zup = bpy.data.meshes.new('cave_stalactite_22_mesh_zup')
me_cave_stalactite_22_mesh_zup.from_pydata([(5.815, -9.455, 7.994), (5.815, -10.68, 8.58), (5.83, -10.68, 8.588), (6.289, -9.455, 8.222), (5.834, -10.68, 8.604), (6.406, -9.455, 8.735), (5.823, -10.68, 8.618), (6.078, -9.455, 9.146), (5.806, -10.68, 8.618), (5.552, -9.455, 9.146), (5.795, -10.68, 8.604), (5.224, -9.455, 8.735), (5.799, -10.68, 8.588), (5.341, -9.455, 8.222)], [], [(0, 1, 2), (0, 2, 3), (3, 2, 4), (3, 4, 5), (5, 4, 6), (5, 6, 7), (7, 6, 8), (7, 8, 9), (9, 8, 10), (9, 10, 11), (4, 2, 1), (1, 12, 10), (10, 8, 6), (6, 4, 1), (1, 10, 6), (11, 10, 12), (11, 12, 13), (13, 12, 1), (13, 1, 0), (13, 0, 3), (3, 5, 7), (7, 9, 11), (11, 13, 3), (3, 7, 11)])
me_cave_stalactite_22_mesh_zup.materials.append(mat_stageselectcavedeepdark)
me_cave_stalactite_22_mesh_zup.update()
me_cave_stalactite_23_mesh_zup = bpy.data.meshes.new('cave_stalactite_23_mesh_zup')
me_cave_stalactite_23_mesh_zup.from_pydata([(-2.878, 2.724, 8.112), (-2.878, 0.7272, 8.58), (-2.862, 0.7272, 8.588), (-2.496, 2.724, 8.295), (-2.858, 0.7272, 8.604), (-2.402, 2.724, 8.709), (-2.869, 0.7272, 8.618), (-2.666, 2.724, 9.04), (-2.887, 0.7272, 8.618), (-3.09, 2.724, 9.04), (-2.897, 0.7272, 8.604), (-3.354, 2.724, 8.709), (-2.894, 0.7272, 8.588), (-3.26, 2.724, 8.295)], [], [(0, 1, 2), (0, 2, 3), (3, 2, 4), (3, 4, 5), (5, 4, 6), (5, 6, 7), (7, 6, 8), (7, 8, 9), (9, 8, 10), (9, 10, 11), (4, 2, 1), (1, 12, 10), (10, 8, 6), (6, 4, 1), (1, 10, 6), (11, 10, 12), (11, 12, 13), (13, 12, 1), (13, 1, 0), (13, 0, 3), (3, 5, 7), (7, 9, 11), (11, 13, 3), (3, 7, 11)])
me_cave_stalactite_23_mesh_zup.materials.append(mat_stageselectcavewall)
me_cave_stalactite_23_mesh_zup.update()
me_cave_moss_patch_00_mesh_zup = bpy.data.meshes.new('cave_moss_patch_00_mesh_zup')
me_cave_moss_patch_00_mesh_zup.from_pydata([(-2.703, 8.737, 0.3), (-2.703, 9.378, 0.3), (-2.705, 9.378, 0.38), (-2.705, 8.737, 0.38), (-1.2, 9.378, 0.42), (-1.2, 8.737, 0.42), (-1.198, 9.378, 0.34), (-1.198, 8.737, 0.34)], [], [(0, 1, 2), (0, 2, 3), (3, 2, 4), (3, 4, 5), (5, 4, 6), (5, 6, 7), (7, 6, 1), (7, 1, 0), (3, 5, 7), (3, 7, 0), (4, 2, 1), (4, 1, 6)])
me_cave_moss_patch_00_mesh_zup.materials.append(mat_stageselectcavemoss)
me_cave_moss_patch_00_mesh_zup.update()
me_cave_moss_patch_01_mesh_zup = bpy.data.meshes.new('cave_moss_patch_01_mesh_zup')
me_cave_moss_patch_01_mesh_zup.from_pydata([(-7.812, 10.22, 0.3852), (-7.812, 11.33, 0.3852), (-7.808, 11.33, 0.4652), (-7.808, 10.22, 0.4652), (-4.772, 11.33, 0.3348), (-4.772, 10.22, 0.3348), (-4.775, 11.33, 0.2548), (-4.775, 10.22, 0.2548)], [], [(0, 1, 2), (0, 2, 3), (3, 2, 4), (3, 4, 5), (5, 4, 6), (5, 6, 7), (7, 6, 1), (7, 1, 0), (3, 5, 7), (3, 7, 0), (4, 2, 1), (4, 1, 6)])
me_cave_moss_patch_01_mesh_zup.materials.append(mat_stageselectcavemoss)
me_cave_moss_patch_01_mesh_zup.update()
me_cave_moss_patch_02_mesh_zup = bpy.data.meshes.new('cave_moss_patch_02_mesh_zup')
me_cave_moss_patch_02_mesh_zup.from_pydata([(-3.912, 10.17, -0.1415), (-3.912, 10.87, -0.1415), (-3.952, 10.87, -0.07255), (-3.952, 10.17, -0.07255), (-2.362, 10.87, 0.8615), (-2.362, 10.17, 0.8615), (-2.321, 10.87, 0.7926), (-2.321, 10.17, 0.7926)], [], [(0, 1, 2), (0, 2, 3), (3, 2, 4), (3, 4, 5), (5, 4, 6), (5, 6, 7), (7, 6, 1), (7, 1, 0), (3, 5, 7), (3, 7, 0), (4, 2, 1), (4, 1, 6)])
me_cave_moss_patch_02_mesh_zup.materials.append(mat_stageselectcavemoss)
me_cave_moss_patch_02_mesh_zup.update()
me_cave_moss_patch_03_mesh_zup = bpy.data.meshes.new('cave_moss_patch_03_mesh_zup')
me_cave_moss_patch_03_mesh_zup.from_pydata([(-14.29, 8.481, 0.04529), (-14.29, 9.437, 0.04529), (-14.31, 9.437, 0.1236), (-14.31, 8.481, 0.1236), (-11.67, 9.437, 0.6747), (-11.67, 8.481, 0.6747), (-11.65, 9.437, 0.5964), (-11.65, 8.481, 0.5964)], [], [(0, 1, 2), (0, 2, 3), (3, 2, 4), (3, 4, 5), (5, 4, 6), (5, 6, 7), (7, 6, 1), (7, 1, 0), (3, 5, 7), (3, 7, 0), (4, 2, 1), (4, 1, 6)])
me_cave_moss_patch_03_mesh_zup.materials.append(mat_stageselectcavemoss)
me_cave_moss_patch_03_mesh_zup.update()
me_cave_moss_patch_04_mesh_zup = bpy.data.meshes.new('cave_moss_patch_04_mesh_zup')
me_cave_moss_patch_04_mesh_zup.from_pydata([(-12.86, 8.992, 0.4838), (-12.86, 9.882, 0.4838), (-12.85, 9.882, 0.5626), (-12.85, 8.992, 0.5626), (-11.03, 9.882, 0.2362), (-11.03, 8.992, 0.2362), (-11.04, 9.882, 0.1574), (-11.04, 8.992, 0.1574)], [], [(0, 1, 2), (0, 2, 3), (3, 2, 4), (3, 4, 5), (5, 4, 6), (5, 6, 7), (7, 6, 1), (7, 1, 0), (3, 5, 7), (3, 7, 0), (4, 2, 1), (4, 1, 6)])
me_cave_moss_patch_04_mesh_zup.materials.append(mat_stageselectcavemoss)
me_cave_moss_patch_04_mesh_zup.update()
me_cave_moss_patch_05_mesh_zup = bpy.data.meshes.new('cave_moss_patch_05_mesh_zup')
me_cave_moss_patch_05_mesh_zup.from_pydata([(-14.54, 6.474, 0.2386), (-14.54, 7.678, 0.2386), (-14.55, 7.678, 0.3184), (-14.55, 6.474, 0.3184), (-12.16, 7.678, 0.4814), (-12.16, 6.474, 0.4814), (-12.15, 7.678, 0.4016), (-12.15, 6.474, 0.4016)], [], [(0, 1, 2), (0, 2, 3), (3, 2, 4), (3, 4, 5), (5, 4, 6), (5, 6, 7), (7, 6, 1), (7, 1, 0), (3, 5, 7), (3, 7, 0), (4, 2, 1), (4, 1, 6)])
me_cave_moss_patch_05_mesh_zup.materials.append(mat_stageselectcavemoss)
me_cave_moss_patch_05_mesh_zup.update()
me_cave_moss_patch_06_mesh_zup = bpy.data.meshes.new('cave_moss_patch_06_mesh_zup')
me_cave_moss_patch_06_mesh_zup.from_pydata([(-9.537, 5.689, 0.2634), (-9.537, 6.514, 0.2634), (-9.543, 6.514, 0.3432), (-9.543, 5.689, 0.3432), (-7.864, 6.514, 0.4566), (-7.864, 5.689, 0.4566), (-7.859, 6.514, 0.3768), (-7.859, 5.689, 0.3768)], [], [(0, 1, 2), (0, 2, 3), (3, 2, 4), (3, 4, 5), (5, 4, 6), (5, 6, 7), (7, 6, 1), (7, 1, 0), (3, 5, 7), (3, 7, 0), (4, 2, 1), (4, 1, 6)])
me_cave_moss_patch_06_mesh_zup.materials.append(mat_stageselectcavemoss)
me_cave_moss_patch_06_mesh_zup.update()
me_cave_moss_patch_07_mesh_zup = bpy.data.meshes.new('cave_moss_patch_07_mesh_zup')
me_cave_moss_patch_07_mesh_zup.from_pydata([(-14.79, 8.808, 1.056), (-14.79, 9.666, 1.056), (-14.74, 9.666, 1.123), (-14.74, 8.808, 1.123), (-12.56, 9.666, -0.3364), (-12.56, 8.808, -0.3364), (-12.61, 9.666, -0.4029), (-12.61, 8.808, -0.4029)], [], [(0, 1, 2), (0, 2, 3), (3, 2, 4), (3, 4, 5), (5, 4, 6), (5, 6, 7), (7, 6, 1), (7, 1, 0), (3, 5, 7), (3, 7, 0), (4, 2, 1), (4, 1, 6)])
me_cave_moss_patch_07_mesh_zup.materials.append(mat_stageselectcavemoss)
me_cave_moss_patch_07_mesh_zup.update()
me_cave_moss_patch_08_mesh_zup = bpy.data.meshes.new('cave_moss_patch_08_mesh_zup')
me_cave_moss_patch_08_mesh_zup.from_pydata([(-13.54, 7.933, 0.4549), (-13.54, 8.964, 0.4549), (-13.53, 8.964, 0.5339), (-13.53, 7.933, 0.5339), (-11.86, 8.964, 0.2651), (-11.86, 7.933, 0.2651), (-11.88, 8.964, 0.1861), (-11.88, 7.933, 0.1861)], [], [(0, 1, 2), (0, 2, 3), (3, 2, 4), (3, 4, 5), (5, 4, 6), (5, 6, 7), (7, 6, 1), (7, 1, 0), (3, 5, 7), (3, 7, 0), (4, 2, 1), (4, 1, 6)])
me_cave_moss_patch_08_mesh_zup.materials.append(mat_stageselectcavemoss)
me_cave_moss_patch_08_mesh_zup.update()
me_cave_moss_patch_09_mesh_zup = bpy.data.meshes.new('cave_moss_patch_09_mesh_zup')
me_cave_moss_patch_09_mesh_zup.from_pydata([(-9.615, 7.311, 0.6081), (-9.615, 8.251, 0.6081), (-9.601, 8.251, 0.6868), (-9.601, 7.311, 0.6868), (-6.46, 8.251, 0.1119), (-6.46, 7.311, 0.1119), (-6.474, 8.251, 0.03316), (-6.474, 7.311, 0.03316)], [], [(0, 1, 2), (0, 2, 3), (3, 2, 4), (3, 4, 5), (5, 4, 6), (5, 6, 7), (7, 6, 1), (7, 1, 0), (3, 5, 7), (3, 7, 0), (4, 2, 1), (4, 1, 6)])
me_cave_moss_patch_09_mesh_zup.materials.append(mat_stageselectcavemoss)
me_cave_moss_patch_09_mesh_zup.update()
me_cave_moss_patch_10_mesh_zup = bpy.data.meshes.new('cave_moss_patch_10_mesh_zup')
me_cave_moss_patch_10_mesh_zup.from_pydata([(-10.65, 6.834, 0.5066), (-10.65, 7.911, 0.5066), (-10.63, 7.911, 0.5846), (-10.63, 6.834, 0.5846), (-9.014, 7.911, 0.2134), (-9.014, 6.834, 0.2134), (-9.032, 7.911, 0.1354), (-9.032, 6.834, 0.1354)], [], [(0, 1, 2), (0, 2, 3), (3, 2, 4), (3, 4, 5), (5, 4, 6), (5, 6, 7), (7, 6, 1), (7, 1, 0), (3, 5, 7), (3, 7, 0), (4, 2, 1), (4, 1, 6)])
me_cave_moss_patch_10_mesh_zup.materials.append(mat_stageselectcavemoss)
me_cave_moss_patch_10_mesh_zup.update()
me_cave_moss_patch_11_mesh_zup = bpy.data.meshes.new('cave_moss_patch_11_mesh_zup')
me_cave_moss_patch_11_mesh_zup.from_pydata([(-5.852, 14.13, -0.0491), (-5.852, 14.79, -0.0491), (-5.875, 14.79, 0.02752), (-5.875, 14.13, 0.02752), (-3.404, 14.79, 0.7691), (-3.404, 14.13, 0.7691), (-3.381, 14.79, 0.6925), (-3.381, 14.13, 0.6925)], [], [(0, 1, 2), (0, 2, 3), (3, 2, 4), (3, 4, 5), (5, 4, 6), (5, 6, 7), (7, 6, 1), (7, 1, 0), (3, 5, 7), (3, 7, 0), (4, 2, 1), (4, 1, 6)])
me_cave_moss_patch_11_mesh_zup.materials.append(mat_stageselectcavemoss)
me_cave_moss_patch_11_mesh_zup.update()
me_blue_cave_crystal_00_mesh_zup = bpy.data.meshes.new('blue_cave_crystal_00_mesh_zup')
me_blue_cave_crystal_00_mesh_zup.from_pydata([(7.0, -3.7, 1.15), (7.0, -2.3, 0.88), (7.076, -2.3, 0.8247), (7.333, -3.7, 0.9082), (7.047, -2.3, 0.7353), (7.206, -3.7, 0.5168), (6.953, -2.3, 0.7353), (6.794, -3.7, 0.5168), (6.924, -2.3, 0.8247), (6.667, -3.7, 0.9082)], [], [(0, 1, 2), (0, 2, 3), (3, 2, 4), (3, 4, 5), (5, 4, 6), (5, 6, 7), (4, 2, 1), (1, 8, 6), (1, 6, 4), (7, 6, 8), (7, 8, 9), (9, 8, 1), (9, 1, 0), (9, 0, 3), (3, 5, 7), (3, 7, 9)])
me_blue_cave_crystal_00_mesh_zup.materials.append(mat_stageselectcavecrystal)
me_blue_cave_crystal_00_mesh_zup.update()
me_blue_cave_crystal_01_mesh_zup = bpy.data.meshes.new('blue_cave_crystal_01_mesh_zup')
me_blue_cave_crystal_01_mesh_zup.from_pydata([(11.0, -6.7, 1.25), (11.0, -5.3, 0.98), (11.08, -5.3, 0.9247), (11.33, -6.7, 1.008), (11.05, -5.3, 0.8353), (11.21, -6.7, 0.6168), (10.95, -5.3, 0.8353), (10.79, -6.7, 0.6168), (10.92, -5.3, 0.9247), (10.67, -6.7, 1.008)], [], [(0, 1, 2), (0, 2, 3), (3, 2, 4), (3, 4, 5), (5, 4, 6), (5, 6, 7), (4, 2, 1), (1, 8, 6), (1, 6, 4), (7, 6, 8), (7, 8, 9), (9, 8, 1), (9, 1, 0), (9, 0, 3), (3, 5, 7), (3, 7, 9)])
me_blue_cave_crystal_01_mesh_zup.materials.append(mat_stageselectcavecrystal)
me_blue_cave_crystal_01_mesh_zup.update()
me_blue_cave_crystal_02_mesh_zup = bpy.data.meshes.new('blue_cave_crystal_02_mesh_zup')
me_blue_cave_crystal_02_mesh_zup.from_pydata([(13.0, -10.7, 1.05), (13.0, -9.3, 0.78), (13.08, -9.3, 0.7247), (13.33, -10.7, 0.8082), (13.05, -9.3, 0.6353), (13.21, -10.7, 0.4168), (12.95, -9.3, 0.6353), (12.79, -10.7, 0.4168), (12.92, -9.3, 0.7247), (12.67, -10.7, 0.8082)], [], [(0, 1, 2), (0, 2, 3), (3, 2, 4), (3, 4, 5), (5, 4, 6), (5, 6, 7), (4, 2, 1), (1, 8, 6), (1, 6, 4), (7, 6, 8), (7, 8, 9), (9, 8, 1), (9, 1, 0), (9, 0, 3), (3, 5, 7), (3, 7, 9)])
me_blue_cave_crystal_02_mesh_zup.materials.append(mat_stageselectcavecrystal)
me_blue_cave_crystal_02_mesh_zup.update()
me_blue_cave_crystal_03_mesh_zup = bpy.data.meshes.new('blue_cave_crystal_03_mesh_zup')
me_blue_cave_crystal_03_mesh_zup.from_pydata([(4.0, -1.7, 1.05), (4.0, -0.3, 0.78), (4.076, -0.3, 0.7247), (4.333, -1.7, 0.8082), (4.047, -0.3, 0.6353), (4.206, -1.7, 0.4168), (3.953, -0.3, 0.6353), (3.794, -1.7, 0.4168), (3.924, -0.3, 0.7247), (3.667, -1.7, 0.8082)], [], [(0, 1, 2), (0, 2, 3), (3, 2, 4), (3, 4, 5), (5, 4, 6), (5, 6, 7), (4, 2, 1), (1, 8, 6), (1, 6, 4), (7, 6, 8), (7, 8, 9), (9, 8, 1), (9, 1, 0), (9, 0, 3), (3, 5, 7), (3, 7, 9)])
me_blue_cave_crystal_03_mesh_zup.materials.append(mat_stageselectcavecrystal)
me_blue_cave_crystal_03_mesh_zup.update()
me_broken_shrine_base_mesh_zup = bpy.data.meshes.new('broken_shrine_base_mesh_zup')
me_broken_shrine_base_mesh_zup.from_pydata([(14.5, -11.5, 0.15), (14.5, -9.5, 0.15), (14.5, -9.5, 0.95), (14.5, -11.5, 0.95), (17.5, -9.5, 0.95), (17.5, -11.5, 0.95), (17.5, -9.5, 0.15), (17.5, -11.5, 0.15)], [], [(0, 1, 2), (0, 2, 3), (3, 2, 4), (3, 4, 5), (5, 4, 6), (5, 6, 7), (7, 6, 1), (7, 1, 0), (3, 5, 7), (3, 7, 0), (4, 2, 1), (4, 1, 6)])
me_broken_shrine_base_mesh_zup.materials.append(mat_stageselectcaveshrine)
me_broken_shrine_base_mesh_zup.update()
me_broken_shrine_back_stone_mesh_zup = bpy.data.meshes.new('broken_shrine_back_stone_mesh_zup')
me_broken_shrine_back_stone_mesh_zup.from_pydata([(15.15, -11.43, 0.6), (15.15, -10.97, 0.6), (15.15, -10.97, 2.8), (15.15, -11.43, 2.8), (17.25, -10.97, 2.8), (17.25, -11.43, 2.8), (17.25, -10.97, 0.6), (17.25, -11.43, 0.6)], [], [(0, 1, 2), (0, 2, 3), (3, 2, 4), (3, 4, 5), (5, 4, 6), (5, 6, 7), (7, 6, 1), (7, 1, 0), (3, 5, 7), (3, 7, 0), (4, 2, 1), (4, 1, 6)])
me_broken_shrine_back_stone_mesh_zup.materials.append(mat_stageselectcaveshrine)
me_broken_shrine_back_stone_mesh_zup.update()
me_fallen_shrine_beam_mesh_zup = bpy.data.meshes.new('fallen_shrine_beam_mesh_zup')
me_fallen_shrine_beam_mesh_zup.from_pydata([(13.31, -9.375, 1.085), (13.31, -9.025, 1.085), (13.42, -9.025, 1.418), (13.42, -9.375, 1.418), (15.89, -9.025, 0.6147), (15.89, -9.375, 0.6147), (15.78, -9.025, 0.2818), (15.78, -9.375, 0.2818)], [], [(0, 1, 2), (0, 2, 3), (3, 2, 4), (3, 4, 5), (5, 4, 6), (5, 6, 7), (7, 6, 1), (7, 1, 0), (3, 5, 7), (3, 7, 0), (4, 2, 1), (4, 1, 6)])
me_fallen_shrine_beam_mesh_zup.materials.append(mat_stageselectcaveshrine)
me_fallen_shrine_beam_mesh_zup.update()
me_x = bpy.data.meshes.new('立方体')
me_x.from_pydata([(-0.5, -0.5, -0.5), (-0.5, -0.5, 0.5), (-0.5, 0.5, -0.5), (-0.5, 0.5, 0.5), (0.5, -0.5, -0.5), (0.5, -0.5, 0.5), (0.5, 0.5, -0.5), (0.5, 0.5, 0.5)], [], [(0, 1, 3, 2), (2, 3, 7, 6), (6, 7, 5, 4), (4, 5, 1, 0), (2, 6, 4, 0), (7, 3, 1, 5)])
_uv = me_x.uv_layers.new(name='UVマップ')
_uv.uv.foreach_set('vector', [0.375, 0.0, 0.625, 0.0, 0.625, 0.25, 0.375, 0.25, 0.375, 0.25, 0.625, 0.25, 0.625, 0.5, 0.375, 0.5, 0.375, 0.5, 0.625, 0.5, 0.625, 0.75, 0.375, 0.75, 0.375, 0.75, 0.625, 0.75, 0.625, 1.0, 0.375, 1.0, 0.125, 0.5, 0.375, 0.5, 0.375, 0.75, 0.125, 0.75, 0.625, 0.5, 0.875, 0.5, 0.875, 0.75, 0.625, 0.75])
me_x.materials.append(mat_stageselectcavefloor)
me_x.update()
me_001 = bpy.data.meshes.new('立方体.001')
me_001.from_pydata([(-0.5, -0.5, -0.5), (-0.5, -0.5, 0.5), (-0.5, 0.5, -0.5), (-0.5, 0.5, 0.5), (0.5, -0.5, -0.5), (0.5, -0.5, 0.5), (0.5, 0.5, -0.5), (0.5, 0.5, 0.5)], [], [(0, 1, 3, 2), (2, 3, 7, 6), (6, 7, 5, 4), (4, 5, 1, 0), (2, 6, 4, 0), (7, 3, 1, 5)])
_uv = me_001.uv_layers.new(name='UVマップ')
_uv.uv.foreach_set('vector', [0.375, 0.0, 0.625, 0.0, 0.625, 0.25, 0.375, 0.25, 0.375, 0.25, 0.625, 0.25, 0.625, 0.5, 0.375, 0.5, 0.375, 0.5, 0.625, 0.5, 0.625, 0.75, 0.375, 0.75, 0.375, 0.75, 0.625, 0.75, 0.625, 1.0, 0.375, 1.0, 0.125, 0.5, 0.375, 0.5, 0.375, 0.75, 0.125, 0.75, 0.625, 0.5, 0.875, 0.5, 0.875, 0.75, 0.625, 0.75])
me_001.materials.append(mat_stageselectcavefloor)
me_001.update()
me_002 = bpy.data.meshes.new('立方体.002')
me_002.from_pydata([(-0.5, -0.5, -0.5), (-0.5, -0.5, 0.5), (-0.5, 0.5, -0.5), (-0.5, 0.5, 0.5), (0.5, -0.5, -0.5), (0.5, -0.5, 0.5), (0.5, 0.5, -0.5), (0.5, 0.5, 0.5)], [], [(0, 1, 3, 2), (2, 3, 7, 6), (6, 7, 5, 4), (4, 5, 1, 0), (2, 6, 4, 0), (7, 3, 1, 5)])
_uv = me_002.uv_layers.new(name='UVマップ')
_uv.uv.foreach_set('vector', [0.375, 0.0, 0.625, 0.0, 0.625, 0.25, 0.375, 0.25, 0.375, 0.25, 0.625, 0.25, 0.625, 0.5, 0.375, 0.5, 0.375, 0.5, 0.625, 0.5, 0.625, 0.75, 0.375, 0.75, 0.375, 0.75, 0.625, 0.75, 0.625, 1.0, 0.375, 1.0, 0.125, 0.5, 0.375, 0.5, 0.375, 0.75, 0.125, 0.75, 0.625, 0.5, 0.875, 0.5, 0.875, 0.75, 0.625, 0.75])
me_002.materials.append(mat_stageselectcavewall)
me_002.update()
me_004 = bpy.data.meshes.new('立方体.004')
me_004.from_pydata([(-0.5, -0.5, -0.5), (-0.5, -0.5, 0.5), (-0.5, 0.5, -0.5), (-0.5, 0.5, 0.5), (0.5, -0.5, -0.5), (0.5, -0.5, 0.5), (0.5, 0.5, -0.5), (0.5, 0.5, 0.5)], [], [(0, 1, 3, 2), (2, 3, 7, 6), (6, 7, 5, 4), (4, 5, 1, 0), (2, 6, 4, 0), (7, 3, 1, 5)])
_uv = me_004.uv_layers.new(name='UVマップ')
_uv.uv.foreach_set('vector', [0.375, 0.0, 0.625, 0.0, 0.625, 0.25, 0.375, 0.25, 0.375, 0.25, 0.625, 0.25, 0.625, 0.5, 0.375, 0.5, 0.375, 0.5, 0.625, 0.5, 0.625, 0.75, 0.375, 0.75, 0.375, 0.75, 0.625, 0.75, 0.625, 1.0, 0.375, 1.0, 0.125, 0.5, 0.375, 0.5, 0.375, 0.75, 0.125, 0.75, 0.625, 0.5, 0.875, 0.5, 0.875, 0.75, 0.625, 0.75])
me_004.materials.append(mat_stageselectcavewall)
me_004.update()
me_005 = bpy.data.meshes.new('立方体.005')
me_005.from_pydata([(-0.5, -0.5, -0.5), (-0.5, -0.5, 0.5), (-0.5, 0.5, -0.5), (-0.5, 0.5, 0.5), (0.5, -0.5, -0.5), (0.5, -0.5, 0.5), (0.5, 0.5, -0.5), (0.5, 0.5, 0.5)], [], [(0, 1, 3, 2), (2, 3, 7, 6), (6, 7, 5, 4), (4, 5, 1, 0), (2, 6, 4, 0), (7, 3, 1, 5)])
_uv = me_005.uv_layers.new(name='UVマップ')
_uv.uv.foreach_set('vector', [0.375, 0.0, 0.625, 0.0, 0.625, 0.25, 0.375, 0.25, 0.375, 0.25, 0.625, 0.25, 0.625, 0.5, 0.375, 0.5, 0.375, 0.5, 0.625, 0.5, 0.625, 0.75, 0.375, 0.75, 0.375, 0.75, 0.625, 0.75, 0.625, 1.0, 0.375, 1.0, 0.125, 0.5, 0.375, 0.5, 0.375, 0.75, 0.125, 0.75, 0.625, 0.5, 0.875, 0.5, 0.875, 0.75, 0.625, 0.75])
me_005.materials.append(mat_stageselectcavedeepdark)
me_005.update()

# ---- objects
ob_entrancewarmarea = bpy.data.objects.new('EntranceWarmArea', light_x)
ob_deepbluepoint = bpy.data.objects.new('DeepBluePoint', light_x_1)
ob_pathdimpoint = bpy.data.objects.new('PathDimPoint', light_001)
ob_cave_floor_slab_00_001 = bpy.data.objects.new('cave_floor_slab_00.001', me_cave_floor_slab_00_mesh_zup)
ob_cave_floor_slab_01_001 = bpy.data.objects.new('cave_floor_slab_01.001', me_cave_floor_slab_01_mesh_zup)
ob_cave_floor_slab_02_001 = bpy.data.objects.new('cave_floor_slab_02.001', me_cave_floor_slab_02_mesh_zup)
ob_cave_floor_slab_03_001 = bpy.data.objects.new('cave_floor_slab_03.001', me_cave_floor_slab_03_mesh_zup)
ob_cave_floor_slab_04_001 = bpy.data.objects.new('cave_floor_slab_04.001', me_cave_floor_slab_04_mesh_zup)
ob_cave_floor_slab_05_001 = bpy.data.objects.new('cave_floor_slab_05.001', me_cave_floor_slab_05_mesh_zup)
ob_cave_floor_slab_06_001 = bpy.data.objects.new('cave_floor_slab_06.001', me_cave_floor_slab_06_mesh_zup)
ob_cave_floor_slab_07_001 = bpy.data.objects.new('cave_floor_slab_07.001', me_cave_floor_slab_07_mesh_zup)
ob_cave_back_wall_001 = bpy.data.objects.new('cave_back_wall.001', me_cave_back_wall_mesh_zup)
ob_cave_left_wall_001 = bpy.data.objects.new('cave_left_wall.001', me_cave_left_wall_mesh_zup)
ob_cave_right_wall_001 = bpy.data.objects.new('cave_right_wall.001', me_cave_right_wall_mesh_zup)
ob_cave_ceiling_001 = bpy.data.objects.new('cave_ceiling.001', me_cave_ceiling_mesh_zup)
ob_cave_deep_wall_001 = bpy.data.objects.new('cave_deep_wall.001', me_cave_deep_wall_mesh_zup)
ob_warm_entrance_light_panel_001 = bpy.data.objects.new('warm_entrance_light_panel.001', me_warm_entrance_light_panel_mesh_zup)
ob_entrance_left_rock_001 = bpy.data.objects.new('entrance_left_rock.001', me_entrance_left_rock_mesh_zup)
ob_entrance_right_rock_001 = bpy.data.objects.new('entrance_right_rock.001', me_entrance_right_rock_mesh_zup)
ob_entrance_top_rock_001 = bpy.data.objects.new('entrance_top_rock.001', me_entrance_top_rock_mesh_zup)
ob_cave_path_marker_slab_00_001 = bpy.data.objects.new('cave_path_marker_slab_00.001', me_cave_path_marker_slab_00_mesh_zup)
ob_cave_path_marker_slab_01_001 = bpy.data.objects.new('cave_path_marker_slab_01.001', me_cave_path_marker_slab_01_mesh_zup)
ob_cave_path_marker_slab_02_001 = bpy.data.objects.new('cave_path_marker_slab_02.001', me_cave_path_marker_slab_02_mesh_zup)
ob_cave_path_marker_slab_03_001 = bpy.data.objects.new('cave_path_marker_slab_03.001', me_cave_path_marker_slab_03_mesh_zup)
ob_cave_path_marker_slab_04_001 = bpy.data.objects.new('cave_path_marker_slab_04.001', me_cave_path_marker_slab_04_mesh_zup)
ob_cave_path_marker_slab_05_001 = bpy.data.objects.new('cave_path_marker_slab_05.001', me_cave_path_marker_slab_05_mesh_zup)
ob_cave_path_marker_slab_06_001 = bpy.data.objects.new('cave_path_marker_slab_06.001', me_cave_path_marker_slab_06_mesh_zup)
ob_cave_path_marker_slab_07_001 = bpy.data.objects.new('cave_path_marker_slab_07.001', me_cave_path_marker_slab_07_mesh_zup)
ob_cave_rock_00_001 = bpy.data.objects.new('cave_rock_00.001', me_cave_rock_00_mesh_zup)
ob_cave_rock_01_001 = bpy.data.objects.new('cave_rock_01.001', me_cave_rock_01_mesh_zup)
ob_cave_rock_02_001 = bpy.data.objects.new('cave_rock_02.001', me_cave_rock_02_mesh_zup)
ob_cave_rock_03_001 = bpy.data.objects.new('cave_rock_03.001', me_cave_rock_03_mesh_zup)
ob_cave_rock_04_001 = bpy.data.objects.new('cave_rock_04.001', me_cave_rock_04_mesh_zup)
ob_cave_rock_05_001 = bpy.data.objects.new('cave_rock_05.001', me_cave_rock_05_mesh_zup)
ob_cave_rock_06_001 = bpy.data.objects.new('cave_rock_06.001', me_cave_rock_06_mesh_zup)
ob_cave_rock_07_001 = bpy.data.objects.new('cave_rock_07.001', me_cave_rock_07_mesh_zup)
ob_cave_rock_08_001 = bpy.data.objects.new('cave_rock_08.001', me_cave_rock_08_mesh_zup)
ob_cave_rock_09_001 = bpy.data.objects.new('cave_rock_09.001', me_cave_rock_09_mesh_zup)
ob_cave_rock_10_001 = bpy.data.objects.new('cave_rock_10.001', me_cave_rock_10_mesh_zup)
ob_cave_rock_11_001 = bpy.data.objects.new('cave_rock_11.001', me_cave_rock_11_mesh_zup)
ob_cave_rock_12_001 = bpy.data.objects.new('cave_rock_12.001', me_cave_rock_12_mesh_zup)
ob_cave_rock_13_001 = bpy.data.objects.new('cave_rock_13.001', me_cave_rock_13_mesh_zup)
ob_cave_rock_14_001 = bpy.data.objects.new('cave_rock_14.001', me_cave_rock_14_mesh_zup)
ob_cave_rock_15_001 = bpy.data.objects.new('cave_rock_15.001', me_cave_rock_15_mesh_zup)
ob_cave_rock_16_001 = bpy.data.objects.new('cave_rock_16.001', me_cave_rock_16_mesh_zup)
ob_cave_rock_17_001 = bpy.data.objects.new('cave_rock_17.001', me_cave_rock_17_mesh_zup)
ob_cave_rock_18_001 = bpy.data.objects.new('cave_rock_18.001', me_cave_rock_18_mesh_zup)
ob_cave_rock_19_001 = bpy.data.objects.new('cave_rock_19.001', me_cave_rock_19_mesh_zup)
ob_cave_rock_20_001 = bpy.data.objects.new('cave_rock_20.001', me_cave_rock_20_mesh_zup)
ob_cave_rock_21_001 = bpy.data.objects.new('cave_rock_21.001', me_cave_rock_21_mesh_zup)
ob_cave_rock_22_001 = bpy.data.objects.new('cave_rock_22.001', me_cave_rock_22_mesh_zup)
ob_cave_rock_23_001 = bpy.data.objects.new('cave_rock_23.001', me_cave_rock_23_mesh_zup)
ob_cave_rock_24_001 = bpy.data.objects.new('cave_rock_24.001', me_cave_rock_24_mesh_zup)
ob_cave_rock_25_001 = bpy.data.objects.new('cave_rock_25.001', me_cave_rock_25_mesh_zup)
ob_cave_rock_26_001 = bpy.data.objects.new('cave_rock_26.001', me_cave_rock_26_mesh_zup)
ob_cave_rock_27_001 = bpy.data.objects.new('cave_rock_27.001', me_cave_rock_27_mesh_zup)
ob_cave_rock_28_001 = bpy.data.objects.new('cave_rock_28.001', me_cave_rock_28_mesh_zup)
ob_cave_rock_29_001 = bpy.data.objects.new('cave_rock_29.001', me_cave_rock_29_mesh_zup)
ob_cave_rock_30_001 = bpy.data.objects.new('cave_rock_30.001', me_cave_rock_30_mesh_zup)
ob_cave_rock_31_001 = bpy.data.objects.new('cave_rock_31.001', me_cave_rock_31_mesh_zup)
ob_cave_rock_32_001 = bpy.data.objects.new('cave_rock_32.001', me_cave_rock_32_mesh_zup)
ob_cave_rock_33_001 = bpy.data.objects.new('cave_rock_33.001', me_cave_rock_33_mesh_zup)
ob_cave_stalactite_00_001 = bpy.data.objects.new('cave_stalactite_00.001', me_cave_stalactite_00_mesh_zup)
ob_cave_stalactite_01_001 = bpy.data.objects.new('cave_stalactite_01.001', me_cave_stalactite_01_mesh_zup)
ob_cave_stalactite_02_001 = bpy.data.objects.new('cave_stalactite_02.001', me_cave_stalactite_02_mesh_zup)
ob_cave_stalactite_03_001 = bpy.data.objects.new('cave_stalactite_03.001', me_cave_stalactite_03_mesh_zup)
ob_cave_stalactite_04_001 = bpy.data.objects.new('cave_stalactite_04.001', me_cave_stalactite_04_mesh_zup)
ob_cave_stalactite_05_001 = bpy.data.objects.new('cave_stalactite_05.001', me_cave_stalactite_05_mesh_zup)
ob_cave_stalactite_06_001 = bpy.data.objects.new('cave_stalactite_06.001', me_cave_stalactite_06_mesh_zup)
ob_cave_stalactite_07_001 = bpy.data.objects.new('cave_stalactite_07.001', me_cave_stalactite_07_mesh_zup)
ob_cave_stalactite_08_001 = bpy.data.objects.new('cave_stalactite_08.001', me_cave_stalactite_08_mesh_zup)
ob_cave_stalactite_09_001 = bpy.data.objects.new('cave_stalactite_09.001', me_cave_stalactite_09_mesh_zup)
ob_cave_stalactite_10_001 = bpy.data.objects.new('cave_stalactite_10.001', me_cave_stalactite_10_mesh_zup)
ob_cave_stalactite_11_001 = bpy.data.objects.new('cave_stalactite_11.001', me_cave_stalactite_11_mesh_zup)
ob_cave_stalactite_12_001 = bpy.data.objects.new('cave_stalactite_12.001', me_cave_stalactite_12_mesh_zup)
ob_cave_stalactite_13_001 = bpy.data.objects.new('cave_stalactite_13.001', me_cave_stalactite_13_mesh_zup)
ob_cave_stalactite_14_001 = bpy.data.objects.new('cave_stalactite_14.001', me_cave_stalactite_14_mesh_zup)
ob_cave_stalactite_15_001 = bpy.data.objects.new('cave_stalactite_15.001', me_cave_stalactite_15_mesh_zup)
ob_cave_stalactite_16_001 = bpy.data.objects.new('cave_stalactite_16.001', me_cave_stalactite_16_mesh_zup)
ob_cave_stalactite_17_001 = bpy.data.objects.new('cave_stalactite_17.001', me_cave_stalactite_17_mesh_zup)
ob_cave_stalactite_18_001 = bpy.data.objects.new('cave_stalactite_18.001', me_cave_stalactite_18_mesh_zup)
ob_cave_stalactite_19_001 = bpy.data.objects.new('cave_stalactite_19.001', me_cave_stalactite_19_mesh_zup)
ob_cave_stalactite_20_001 = bpy.data.objects.new('cave_stalactite_20.001', me_cave_stalactite_20_mesh_zup)
ob_cave_stalactite_21_001 = bpy.data.objects.new('cave_stalactite_21.001', me_cave_stalactite_21_mesh_zup)
ob_cave_stalactite_22_001 = bpy.data.objects.new('cave_stalactite_22.001', me_cave_stalactite_22_mesh_zup)
ob_cave_stalactite_23_001 = bpy.data.objects.new('cave_stalactite_23.001', me_cave_stalactite_23_mesh_zup)
ob_cave_moss_patch_00_001 = bpy.data.objects.new('cave_moss_patch_00.001', me_cave_moss_patch_00_mesh_zup)
ob_cave_moss_patch_01_001 = bpy.data.objects.new('cave_moss_patch_01.001', me_cave_moss_patch_01_mesh_zup)
ob_cave_moss_patch_02_001 = bpy.data.objects.new('cave_moss_patch_02.001', me_cave_moss_patch_02_mesh_zup)
ob_cave_moss_patch_03_001 = bpy.data.objects.new('cave_moss_patch_03.001', me_cave_moss_patch_03_mesh_zup)
ob_cave_moss_patch_04_001 = bpy.data.objects.new('cave_moss_patch_04.001', me_cave_moss_patch_04_mesh_zup)
ob_cave_moss_patch_05_001 = bpy.data.objects.new('cave_moss_patch_05.001', me_cave_moss_patch_05_mesh_zup)
ob_cave_moss_patch_06_001 = bpy.data.objects.new('cave_moss_patch_06.001', me_cave_moss_patch_06_mesh_zup)
ob_cave_moss_patch_07_001 = bpy.data.objects.new('cave_moss_patch_07.001', me_cave_moss_patch_07_mesh_zup)
ob_cave_moss_patch_08_001 = bpy.data.objects.new('cave_moss_patch_08.001', me_cave_moss_patch_08_mesh_zup)
ob_cave_moss_patch_09_001 = bpy.data.objects.new('cave_moss_patch_09.001', me_cave_moss_patch_09_mesh_zup)
ob_cave_moss_patch_10_001 = bpy.data.objects.new('cave_moss_patch_10.001', me_cave_moss_patch_10_mesh_zup)
ob_cave_moss_patch_11_001 = bpy.data.objects.new('cave_moss_patch_11.001', me_cave_moss_patch_11_mesh_zup)
ob_blue_cave_crystal_00_001 = bpy.data.objects.new('blue_cave_crystal_00.001', me_blue_cave_crystal_00_mesh_zup)
ob_blue_cave_crystal_01_001 = bpy.data.objects.new('blue_cave_crystal_01.001', me_blue_cave_crystal_01_mesh_zup)
ob_blue_cave_crystal_02_001 = bpy.data.objects.new('blue_cave_crystal_02.001', me_blue_cave_crystal_02_mesh_zup)
ob_blue_cave_crystal_03_001 = bpy.data.objects.new('blue_cave_crystal_03.001', me_blue_cave_crystal_03_mesh_zup)
ob_broken_shrine_base_001 = bpy.data.objects.new('broken_shrine_base.001', me_broken_shrine_base_mesh_zup)
ob_broken_shrine_back_stone_001 = bpy.data.objects.new('broken_shrine_back_stone.001', me_broken_shrine_back_stone_mesh_zup)
ob_fallen_shrine_beam_001 = bpy.data.objects.new('fallen_shrine_beam.001', me_fallen_shrine_beam_mesh_zup)
ob_x = bpy.data.objects.new('カメラ', cam_001)
ob_cave_near_floor_extension = bpy.data.objects.new('cave_near_floor_extension', me_x)
ob_cave_far_floor_extension = bpy.data.objects.new('cave_far_floor_extension', me_001)
ob_cave_high_ceiling_extension = bpy.data.objects.new('cave_high_ceiling_extension', me_002)
ob_cave_left_screen_wall_extension = bpy.data.objects.new('cave_left_screen_wall_extension', me_004)
ob_cave_right_screen_wall_extension = bpy.data.objects.new('cave_right_screen_wall_extension', me_005)

# ---- transforms, parenting, visibility, modifiers, constraints
ob_entrancewarmarea.location = (-17.0, 12.5, 4.2)
ob_deepbluepoint.location = (12.0, -7.0, 2.4)
ob_pathdimpoint.location = (3.0, 2.0, 3.0)
ob_cave_floor_slab_00_001.location = (0.0, 0.0, 0.0)
ob_cave_floor_slab_01_001.location = (0.0, 0.0, 0.0)
ob_cave_floor_slab_02_001.location = (0.0, 0.0, 0.0)
ob_cave_floor_slab_03_001.location = (0.0, 0.0, 0.0)
ob_cave_floor_slab_04_001.location = (0.0, 0.0, 0.0)
ob_cave_floor_slab_05_001.location = (0.0, 0.0, 0.0)
ob_cave_floor_slab_06_001.location = (0.0, 0.0, 0.0)
ob_cave_floor_slab_07_001.location = (0.0, 0.0, 0.0)
ob_cave_back_wall_001.location = (0.0, 0.0, 0.0)
ob_cave_left_wall_001.location = (0.0, 0.0, 0.0)
ob_cave_right_wall_001.location = (0.0, 0.0, 0.0)
ob_cave_ceiling_001.location = (0.0, 0.0, 0.0)
ob_cave_deep_wall_001.location = (0.0, 0.0, 0.0)
ob_warm_entrance_light_panel_001.location = (0.0, 0.0, 0.0)
ob_entrance_left_rock_001.location = (0.0, 0.0, 0.0)
ob_entrance_right_rock_001.location = (0.0, 0.0, 0.0)
ob_entrance_top_rock_001.location = (0.0, 0.0, 0.0)
ob_cave_path_marker_slab_00_001.location = (0.0, 0.0, 0.0)
ob_cave_path_marker_slab_01_001.location = (0.0, 0.0, 0.0)
ob_cave_path_marker_slab_02_001.location = (0.0, 0.0, 0.0)
ob_cave_path_marker_slab_03_001.location = (0.0, 0.0, 0.0)
ob_cave_path_marker_slab_04_001.location = (0.0, 0.0, 0.0)
ob_cave_path_marker_slab_05_001.location = (0.0, 0.0, 0.0)
ob_cave_path_marker_slab_06_001.location = (0.0, 0.0, 0.0)
ob_cave_path_marker_slab_07_001.location = (0.0, 0.0, 0.0)
ob_cave_rock_00_001.location = (0.0, 0.0, 0.0)
ob_cave_rock_01_001.location = (0.0, 0.0, 0.0)
ob_cave_rock_02_001.location = (0.0, 0.0, 0.0)
ob_cave_rock_03_001.location = (0.0, 0.0, 0.0)
ob_cave_rock_04_001.location = (0.0, 0.0, 0.0)
ob_cave_rock_05_001.location = (0.0, 0.0, 0.0)
ob_cave_rock_06_001.location = (0.0, 0.0, 0.0)
ob_cave_rock_07_001.location = (0.0, 0.0, 0.0)
ob_cave_rock_08_001.location = (0.0, 0.0, 0.0)
ob_cave_rock_09_001.location = (0.0, 0.0, 0.0)
ob_cave_rock_10_001.location = (0.0, 0.0, 0.0)
ob_cave_rock_11_001.location = (0.0, 0.0, 0.0)
ob_cave_rock_12_001.location = (0.0, 0.0, 0.0)
ob_cave_rock_13_001.location = (0.0, 0.0, 0.0)
ob_cave_rock_14_001.location = (0.0, 0.0, 0.0)
ob_cave_rock_15_001.location = (0.0, 0.0, 0.0)
ob_cave_rock_16_001.location = (0.0, 0.0, 0.0)
ob_cave_rock_17_001.location = (0.0, 0.0, 0.0)
ob_cave_rock_18_001.location = (0.0, 0.0, 0.0)
ob_cave_rock_19_001.location = (0.0, 0.0, 0.0)
ob_cave_rock_20_001.location = (0.0, 0.0, 0.0)
ob_cave_rock_21_001.location = (0.0, 0.0, 0.0)
ob_cave_rock_22_001.location = (0.0, 0.0, 0.0)
ob_cave_rock_23_001.location = (0.0, 0.0, 0.0)
ob_cave_rock_24_001.location = (0.0, 0.0, 0.0)
ob_cave_rock_25_001.location = (0.0, 0.0, 0.0)
ob_cave_rock_26_001.location = (0.0, 0.0, 0.0)
ob_cave_rock_27_001.location = (0.0, 0.0, 0.0)
ob_cave_rock_28_001.location = (0.0, 0.0, 0.0)
ob_cave_rock_29_001.location = (0.0, 0.0, 0.0)
ob_cave_rock_30_001.location = (0.0, 0.0, 0.0)
ob_cave_rock_31_001.location = (0.0, 0.0, 0.0)
ob_cave_rock_32_001.location = (0.0, 0.0, 0.0)
ob_cave_rock_33_001.location = (0.0, 0.0, 0.0)
ob_cave_stalactite_00_001.location = (0.0, 0.0, 0.0)
ob_cave_stalactite_01_001.location = (0.0, 0.0, 0.0)
ob_cave_stalactite_02_001.location = (0.0, 0.0, 0.0)
ob_cave_stalactite_03_001.location = (0.0, 0.0, 0.0)
ob_cave_stalactite_04_001.location = (0.0, 0.0, 0.0)
ob_cave_stalactite_05_001.location = (0.0, 0.0, 0.0)
ob_cave_stalactite_06_001.location = (0.0, 0.0, 0.0)
ob_cave_stalactite_07_001.location = (0.0, 0.0, 0.0)
ob_cave_stalactite_08_001.location = (0.0, 0.0, 0.0)
ob_cave_stalactite_09_001.location = (0.0, 0.0, 0.0)
ob_cave_stalactite_10_001.location = (0.0, 0.0, 0.0)
ob_cave_stalactite_11_001.location = (0.0, 0.0, 0.0)
ob_cave_stalactite_12_001.location = (0.0, 0.0, 0.0)
ob_cave_stalactite_13_001.location = (0.0, 0.0, 0.0)
ob_cave_stalactite_14_001.location = (0.0, 0.0, 0.0)
ob_cave_stalactite_15_001.location = (0.0, 0.0, 0.0)
ob_cave_stalactite_16_001.location = (0.0, 0.0, 0.0)
ob_cave_stalactite_17_001.location = (0.0, 0.0, 0.0)
ob_cave_stalactite_18_001.location = (0.0, 0.0, 0.0)
ob_cave_stalactite_19_001.location = (0.0, 0.0, 0.0)
ob_cave_stalactite_20_001.location = (0.0, 0.0, 0.0)
ob_cave_stalactite_21_001.location = (0.0, 0.0, 0.0)
ob_cave_stalactite_22_001.location = (0.0, 0.0, 0.0)
ob_cave_stalactite_23_001.location = (0.0, 0.0, 0.0)
ob_cave_moss_patch_00_001.location = (0.0, 0.0, 0.0)
ob_cave_moss_patch_01_001.location = (0.0, 0.0, 0.0)
ob_cave_moss_patch_02_001.location = (0.0, 0.0, 0.0)
ob_cave_moss_patch_03_001.location = (0.0, 0.0, 0.0)
ob_cave_moss_patch_04_001.location = (0.0, 0.0, 0.0)
ob_cave_moss_patch_05_001.location = (0.0, 0.0, 0.0)
ob_cave_moss_patch_06_001.location = (0.0, 0.0, 0.0)
ob_cave_moss_patch_07_001.location = (0.0, 0.0, 0.0)
ob_cave_moss_patch_08_001.location = (0.0, 0.0, 0.0)
ob_cave_moss_patch_09_001.location = (0.0, 0.0, 0.0)
ob_cave_moss_patch_10_001.location = (0.0, 0.0, 0.0)
ob_cave_moss_patch_11_001.location = (0.0, 0.0, 0.0)
ob_blue_cave_crystal_00_001.location = (0.0, 0.0, 0.0)
ob_blue_cave_crystal_01_001.location = (0.0, 0.0, 0.0)
ob_blue_cave_crystal_02_001.location = (0.0, 0.0, 0.0)
ob_blue_cave_crystal_03_001.location = (0.0, 0.0, 0.0)
ob_broken_shrine_base_001.location = (0.0, 0.0, 0.0)
ob_broken_shrine_back_stone_001.location = (0.0, 0.0, 0.0)
ob_fallen_shrine_beam_001.location = (0.0, 0.0, 0.0)
ob_x.location = (0.0, -32.0, 8.0)
ob_x.rotation_euler = (1.427, -0.0, 0.0)
ob_cave_near_floor_extension.location = (0.0, -18.0, -0.42)
ob_cave_near_floor_extension.scale = (55.0, 34.0, 0.55)
ob_cave_far_floor_extension.location = (0.0, 2.0, -0.5)
ob_cave_far_floor_extension.scale = (55.0, 42.0, 0.55)
ob_cave_high_ceiling_extension.location = (0.0, -8.0, 10.8)
ob_cave_high_ceiling_extension.scale = (56.0, 58.0, 3.0)
ob_cave_left_screen_wall_extension.location = (-26.0, -8.0, 4.4)
ob_cave_left_screen_wall_extension.scale = (4.0, 58.0, 11.0)
ob_cave_right_screen_wall_extension.location = (26.0, -8.0, 4.4)
ob_cave_right_screen_wall_extension.scale = (4.0, 58.0, 11.0)

# ---- collection membership
col_collection.objects.link(ob_entrancewarmarea)
col_collection.objects.link(ob_deepbluepoint)
col_collection.objects.link(ob_pathdimpoint)
col_collection.objects.link(ob_cave_floor_slab_00_001)
col_collection.objects.link(ob_cave_floor_slab_01_001)
col_collection.objects.link(ob_cave_floor_slab_02_001)
col_collection.objects.link(ob_cave_floor_slab_03_001)
col_collection.objects.link(ob_cave_floor_slab_04_001)
col_collection.objects.link(ob_cave_floor_slab_05_001)
col_collection.objects.link(ob_cave_floor_slab_06_001)
col_collection.objects.link(ob_cave_floor_slab_07_001)
col_collection.objects.link(ob_cave_back_wall_001)
col_collection.objects.link(ob_cave_left_wall_001)
col_collection.objects.link(ob_cave_right_wall_001)
col_collection.objects.link(ob_cave_ceiling_001)
col_collection.objects.link(ob_cave_deep_wall_001)
col_collection.objects.link(ob_warm_entrance_light_panel_001)
col_collection.objects.link(ob_entrance_left_rock_001)
col_collection.objects.link(ob_entrance_right_rock_001)
col_collection.objects.link(ob_entrance_top_rock_001)
col_collection.objects.link(ob_cave_path_marker_slab_00_001)
col_collection.objects.link(ob_cave_path_marker_slab_01_001)
col_collection.objects.link(ob_cave_path_marker_slab_02_001)
col_collection.objects.link(ob_cave_path_marker_slab_03_001)
col_collection.objects.link(ob_cave_path_marker_slab_04_001)
col_collection.objects.link(ob_cave_path_marker_slab_05_001)
col_collection.objects.link(ob_cave_path_marker_slab_06_001)
col_collection.objects.link(ob_cave_path_marker_slab_07_001)
col_collection.objects.link(ob_cave_rock_00_001)
col_collection.objects.link(ob_cave_rock_01_001)
col_collection.objects.link(ob_cave_rock_02_001)
col_collection.objects.link(ob_cave_rock_03_001)
col_collection.objects.link(ob_cave_rock_04_001)
col_collection.objects.link(ob_cave_rock_05_001)
col_collection.objects.link(ob_cave_rock_06_001)
col_collection.objects.link(ob_cave_rock_07_001)
col_collection.objects.link(ob_cave_rock_08_001)
col_collection.objects.link(ob_cave_rock_09_001)
col_collection.objects.link(ob_cave_rock_10_001)
col_collection.objects.link(ob_cave_rock_11_001)
col_collection.objects.link(ob_cave_rock_12_001)
col_collection.objects.link(ob_cave_rock_13_001)
col_collection.objects.link(ob_cave_rock_14_001)
col_collection.objects.link(ob_cave_rock_15_001)
col_collection.objects.link(ob_cave_rock_16_001)
col_collection.objects.link(ob_cave_rock_17_001)
col_collection.objects.link(ob_cave_rock_18_001)
col_collection.objects.link(ob_cave_rock_19_001)
col_collection.objects.link(ob_cave_rock_20_001)
col_collection.objects.link(ob_cave_rock_21_001)
col_collection.objects.link(ob_cave_rock_22_001)
col_collection.objects.link(ob_cave_rock_23_001)
col_collection.objects.link(ob_cave_rock_24_001)
col_collection.objects.link(ob_cave_rock_25_001)
col_collection.objects.link(ob_cave_rock_26_001)
col_collection.objects.link(ob_cave_rock_27_001)
col_collection.objects.link(ob_cave_rock_28_001)
col_collection.objects.link(ob_cave_rock_29_001)
col_collection.objects.link(ob_cave_rock_30_001)
col_collection.objects.link(ob_cave_rock_31_001)
col_collection.objects.link(ob_cave_rock_32_001)
col_collection.objects.link(ob_cave_rock_33_001)
col_collection.objects.link(ob_cave_stalactite_00_001)
col_collection.objects.link(ob_cave_stalactite_01_001)
col_collection.objects.link(ob_cave_stalactite_02_001)
col_collection.objects.link(ob_cave_stalactite_03_001)
col_collection.objects.link(ob_cave_stalactite_04_001)
col_collection.objects.link(ob_cave_stalactite_05_001)
col_collection.objects.link(ob_cave_stalactite_06_001)
col_collection.objects.link(ob_cave_stalactite_07_001)
col_collection.objects.link(ob_cave_stalactite_08_001)
col_collection.objects.link(ob_cave_stalactite_09_001)
col_collection.objects.link(ob_cave_stalactite_10_001)
col_collection.objects.link(ob_cave_stalactite_11_001)
col_collection.objects.link(ob_cave_stalactite_12_001)
col_collection.objects.link(ob_cave_stalactite_13_001)
col_collection.objects.link(ob_cave_stalactite_14_001)
col_collection.objects.link(ob_cave_stalactite_15_001)
col_collection.objects.link(ob_cave_stalactite_16_001)
col_collection.objects.link(ob_cave_stalactite_17_001)
col_collection.objects.link(ob_cave_stalactite_18_001)
col_collection.objects.link(ob_cave_stalactite_19_001)
col_collection.objects.link(ob_cave_stalactite_20_001)
col_collection.objects.link(ob_cave_stalactite_21_001)
col_collection.objects.link(ob_cave_stalactite_22_001)
col_collection.objects.link(ob_cave_stalactite_23_001)
col_collection.objects.link(ob_cave_moss_patch_00_001)
col_collection.objects.link(ob_cave_moss_patch_01_001)
col_collection.objects.link(ob_cave_moss_patch_02_001)
col_collection.objects.link(ob_cave_moss_patch_03_001)
col_collection.objects.link(ob_cave_moss_patch_04_001)
col_collection.objects.link(ob_cave_moss_patch_05_001)
col_collection.objects.link(ob_cave_moss_patch_06_001)
col_collection.objects.link(ob_cave_moss_patch_07_001)
col_collection.objects.link(ob_cave_moss_patch_08_001)
col_collection.objects.link(ob_cave_moss_patch_09_001)
col_collection.objects.link(ob_cave_moss_patch_10_001)
col_collection.objects.link(ob_cave_moss_patch_11_001)
col_collection.objects.link(ob_blue_cave_crystal_00_001)
col_collection.objects.link(ob_blue_cave_crystal_01_001)
col_collection.objects.link(ob_blue_cave_crystal_02_001)
col_collection.objects.link(ob_blue_cave_crystal_03_001)
col_collection.objects.link(ob_broken_shrine_base_001)
col_collection.objects.link(ob_broken_shrine_back_stone_001)
col_collection.objects.link(ob_fallen_shrine_beam_001)
col_collection.objects.link(ob_x)
col_collection.objects.link(ob_cave_near_floor_extension)
col_collection.objects.link(ob_cave_far_floor_extension)
col_collection.objects.link(ob_cave_high_ceiling_extension)
col_collection.objects.link(ob_cave_left_screen_wall_extension)
col_collection.objects.link(ob_cave_right_screen_wall_extension)

# ---- scene / render settings (as saved in the file)
scene.camera = ob_x
scene.frame_start = 1; scene.frame_end = 250; scene.frame_set(1)
scene.render.engine = 'BLENDER_EEVEE_NEXT'
scene.render.bake_bias = 0.0
scene.render.bake_samples = 0
scene.cycles.sampling_pattern = 'TABULATED_SOBOL'
scene.eevee.use_volume_custom_range = False
bpy.context.view_layer.update()
